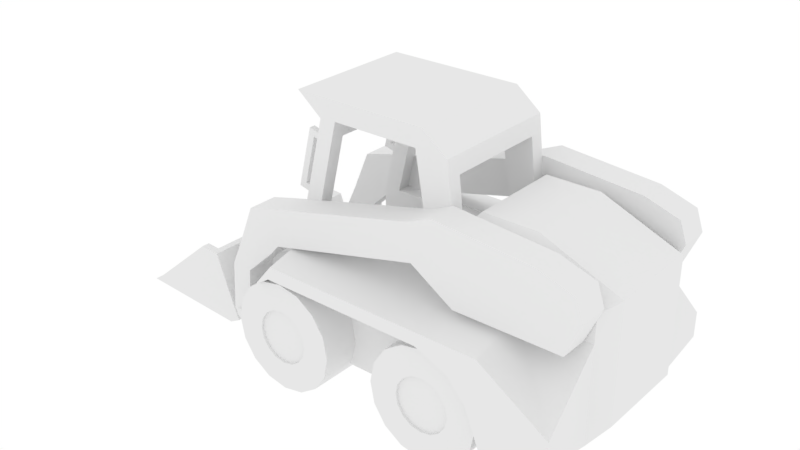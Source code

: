 # Source: SkidSteer.blend  (saved by Blender 2.79.0; exported with 4.5.12 LTS)
import bpy
from mathutils import Matrix  # noqa: F401  (used for matrix-valued properties, if any)

bpy.ops.wm.read_factory_settings(use_empty=True)
scene = bpy.context.scene
scene.name = 'Scene'

# ---- collections
col_collection_1 = bpy.data.collections.new('Collection 1'); scene.collection.children.link(col_collection_1)

# ---- materials (node trees are filled in below, after node groups)
mat_material_001 = bpy.data.materials.new('Material.001')
mat_material_001.alpha_threshold = 0.0
mat_material_001.use_transparent_shadow = False
mat_material_001.specular_color = (0.2203, 0.2203, 0.2203)
mat_material_001.roughness = 0.5

# ---- node groups
ng_auto_smooth = bpy.data.node_groups.new('Auto Smooth', 'GeometryNodeTree')
_s = ng_auto_smooth.interface.new_socket(name='Geometry', in_out='OUTPUT', socket_type='NodeSocketGeometry')
_s = ng_auto_smooth.interface.new_socket(name='Geometry', in_out='INPUT', socket_type='NodeSocketGeometry')
_s = ng_auto_smooth.interface.new_socket(name='Angle', in_out='INPUT', socket_type='NodeSocketFloat')
_s.subtype = 'ANGLE'
_s.min_value = 0.0
_s.max_value = 3.142
ng_auto_smooth.is_modifier = True
_N = ng_auto_smooth.nodes; _L = ng_auto_smooth.links
n0 = _N.new('NodeGroupOutput'); n0.name = 'Group Output'; n0.location = (480, -100)
n1 = _N.new('NodeGroupInput'); n1.name = 'Group Input'; n1.location = (-420, -300)
n2 = _N.new('NodeGroupInput'); n2.name = 'Group Input.001'; n2.location = (-60, -100)
n3 = _N.new('GeometryNodeSetShadeSmooth'); n3.name = 'Set Shade Smooth'; n3.location = (120, -100)
n3.domain = 'EDGE'
n4 = _N.new('GeometryNodeSetShadeSmooth'); n4.name = 'Set Shade Smooth.001'; n4.location = (300, -100)
n5 = _N.new('GeometryNodeInputMeshEdgeAngle'); n5.name = 'Edge Angle'; n5.location = (-420, -220)
n6 = _N.new('GeometryNodeInputEdgeSmooth'); n6.name = 'Is Edge Smooth'; n6.location = (-60, -160)
n7 = _N.new('GeometryNodeInputShadeSmooth'); n7.name = 'Is Face Smooth'; n7.location = (-240, -340)
n8 = _N.new('FunctionNodeBooleanMath'); n8.name = 'Boolean Math'; n8.location = (-60, -220)
n9 = _N.new('FunctionNodeCompare'); n9.name = 'Compare'; n9.location = (-240, -180)
n9.operation = 'LESS_EQUAL'
_L.new(n5.outputs[0], n9.inputs[0])
_L.new(n4.outputs[0], n0.inputs[0])
_L.new(n1.outputs[1], n9.inputs[1])
_L.new(n9.outputs[0], n8.inputs[0])
_L.new(n7.outputs[0], n8.inputs[1])
_L.new(n2.outputs[0], n3.inputs[0])
_L.new(n6.outputs[0], n3.inputs[1])
_L.new(n3.outputs[0], n4.inputs[0])
_L.new(n8.outputs[0], n3.inputs[2])
n0.is_active_output = True

# ---- material node trees

# ---- world
world_world = bpy.data.worlds.new('World'); scene.world = world_world
world_world.color = (1.0, 1.0, 1.0)
world_world.use_sun_shadow = False
world_world.sun_shadow_jitter_overblur = 0.0
world_world.cycles.sampling_method = 'MANUAL'

# ---- meshes
me_cube_013 = bpy.data.meshes.new('Cube.013')
me_cube_013.from_pydata([(-0.2481, -0.9086, -0.2082), (-0.2481, 0.9085, -0.2082), (-1.569, -1.0, -0.1822), (-1.459, -1.0, -0.1109), (-1.569, 1.0, -0.1822), (-1.459, 1.0, -0.1109), (-0.2868, -1.0, -0.2664), (-0.1556, -1.0, -0.1964), (-0.2868, 1.0, -0.2664), (-0.1556, 1.0, -0.1964), (-0.6684, -1.0, 0.5552), (-0.6684, 1.0, 0.5552), (-0.4366, -1.0, 0.54), (-0.4366, 1.0, 0.54), (-1.459, 0.9086, -0.1109), (-1.484, 0.9085, -0.1271), (-0.6684, 0.9086, 0.5552), (-0.4979, 0.9085, 0.544), (-1.484, -0.9086, -0.1271), (-0.4979, -0.9086, 0.544), (-1.459, -0.9086, -0.1109), (-0.6684, -0.9086, 0.5552), (-0.1556, -0.6872, -0.1964), (-0.4366, -0.6872, 0.54), (-0.4366, 0.7089, 0.54), (-0.1556, 0.7089, -0.1964), (-0.4366, -0.5362, 0.54), (-0.1556, -0.5362, -0.1964), (-0.1556, 0.5212, -0.1964), (-0.4366, 0.5212, 0.54), (-0.07759, -0.5362, -0.1905), (-0.07759, -0.6872, -0.1905), (-0.05259, -0.5362, 0.1903), (-0.05259, -0.6872, 0.1903), (-0.07759, 0.7089, -0.1905), (-0.05259, 0.7089, 0.1903), (-0.07759, 0.5212, -0.1905), (-0.05259, 0.5212, 0.1903), (0.1379, -0.5362, -0.05536), (0.1379, -0.6872, -0.05536), (0.1515, -0.5362, 0.1524), (0.1515, -0.6872, 0.1524), (0.1379, 0.7089, -0.05536), (0.1515, 0.7089, 0.1524), (0.1379, 0.5212, -0.05536), (0.1515, 0.5212, 0.1524)], [], [(1, 0, 19, 17), (0, 18, 20, 21, 19), (2, 3, 20, 18, 15, 14, 5, 4), (4, 5, 9, 8), (8, 9, 25, 28, 27, 22, 7, 6), (6, 7, 3, 2), (4, 8, 6, 2), (9, 5, 11, 13), (13, 11, 16, 17, 19, 21, 10, 12, 23, 26, 29, 24), (7, 22, 23, 12), (5, 14, 16, 11), (3, 7, 12, 10), (15, 1, 17, 16, 14), (18, 0, 1, 15), (21, 20, 3, 10), (32, 33, 41, 40), (29, 28, 36, 37), (24, 25, 9, 13), (26, 27, 28, 29), (23, 22, 31, 33), (34, 35, 43, 42), (22, 27, 30, 31), (28, 25, 34, 36), (25, 24, 35, 34), (26, 23, 33, 32), (24, 29, 37, 35), (27, 26, 32, 30), (41, 39, 38, 40), (45, 44, 42, 43), (35, 37, 45, 43), (30, 32, 40, 38), (33, 31, 39, 41), (31, 30, 38, 39), (37, 36, 44, 45), (36, 34, 42, 44)])
me_cube_013.polygons.foreach_set('use_smooth', [True] * 35)
_uv = me_cube_013.uv_layers.new(name='UVMap')
_uv.uv.foreach_set('vector', [0.8076, 0.9265, 0.8161, 0.9265, 0.8161, 0.935, 0.8076, 0.935, 0.8118, 0.935, 0.8159, 0.9321, 0.8143, 0.9273, 0.8093, 0.9273, 0.8078, 0.9321, 0.8118, 0.935, 0.8148, 0.9338, 0.8161, 0.9308, 0.8148, 0.9278, 0.8118, 0.9265, 0.8088, 0.9278, 0.8076, 0.9308, 0.8088, 0.9338, 0.8076, 0.9265, 0.8161, 0.9265, 0.8161, 0.935, 0.8076, 0.935, 0.8118, 0.935, 0.8148, 0.9338, 0.8161, 0.9308, 0.8148, 0.9278, 0.8118, 0.9265, 0.8088, 0.9278, 0.8076, 0.9308, 0.8088, 0.9338, 0.8076, 0.9265, 0.8161, 0.9265, 0.8161, 0.935, 0.8076, 0.935, 0.8076, 0.9265, 0.8161, 0.9265, 0.8161, 0.935, 0.8076, 0.935, 0.8076, 0.9265, 0.8161, 0.9265, 0.8161, 0.935, 0.8076, 0.935, 0.8118, 0.935, 0.8139, 0.9344, 0.8155, 0.9329, 0.8161, 0.9308, 0.8155, 0.9286, 0.8139, 0.9271, 0.8118, 0.9265, 0.8097, 0.9271, 0.8081, 0.9286, 0.8076, 0.9308, 0.8081, 0.9329, 0.8097, 0.9344, 0.8076, 0.9265, 0.8161, 0.9265, 0.8161, 0.935, 0.8076, 0.935, 0.8076, 0.9265, 0.8161, 0.9265, 0.8161, 0.935, 0.8076, 0.935, 0.8076, 0.9265, 0.8161, 0.9265, 0.8161, 0.935, 0.8076, 0.935, 0.8118, 0.935, 0.8159, 0.9321, 0.8143, 0.9273, 0.8093, 0.9273, 0.8078, 0.9321, 0.8076, 0.9265, 0.8161, 0.9265, 0.8161, 0.935, 0.8076, 0.935, 0.8076, 0.9265, 0.8161, 0.9265, 0.8161, 0.935, 0.8076, 0.935, 0.9411, 0.9517, 0.9496, 0.9517, 0.9496, 0.9602, 0.9411, 0.9602, 0.9411, 0.9517, 0.9496, 0.9517, 0.9496, 0.9602, 0.9411, 0.9602, 0.8076, 0.9265, 0.8161, 0.9265, 0.8161, 0.935, 0.8076, 0.935, 0.8076, 0.9265, 0.8161, 0.9265, 0.8161, 0.935, 0.8076, 0.935, 0.9411, 0.9517, 0.9496, 0.9517, 0.9496, 0.9602, 0.9411, 0.9602, 0.9411, 0.9517, 0.9496, 0.9517, 0.9496, 0.9602, 0.9411, 0.9602, 0.9411, 0.9517, 0.9496, 0.9517, 0.9496, 0.9602, 0.9411, 0.9602, 0.9411, 0.9517, 0.9496, 0.9517, 0.9496, 0.9602, 0.9411, 0.9602, 0.9411, 0.9517, 0.9496, 0.9517, 0.9496, 0.9602, 0.9411, 0.9602, 0.9411, 0.9517, 0.9496, 0.9517, 0.9496, 0.9602, 0.9411, 0.9602, 0.9411, 0.9517, 0.9496, 0.9517, 0.9496, 0.9602, 0.9411, 0.9602, 0.9411, 0.9517, 0.9496, 0.9517, 0.9496, 0.9602, 0.9411, 0.9602, 0.9411, 0.9517, 0.9496, 0.9517, 0.9496, 0.9602, 0.9411, 0.9602, 0.9411, 0.9517, 0.9496, 0.9517, 0.9496, 0.9602, 0.9411, 0.9602, 0.9411, 0.9517, 0.9496, 0.9517, 0.9496, 0.9602, 0.9411, 0.9602, 0.9411, 0.9517, 0.9496, 0.9517, 0.9496, 0.9602, 0.9411, 0.9602, 0.9411, 0.9517, 0.9496, 0.9517, 0.9496, 0.9602, 0.9411, 0.9602, 0.9411, 0.9517, 0.9496, 0.9517, 0.9496, 0.9602, 0.9411, 0.9602, 0.9411, 0.9517, 0.9496, 0.9517, 0.9496, 0.9602, 0.9411, 0.9602, 0.9411, 0.9517, 0.9496, 0.9517, 0.9496, 0.9602, 0.9411, 0.9602])
me_cube_013.materials.append(mat_material_001)
me_cube_013.use_remesh_preserve_volume = False
me_cube_013.use_remesh_preserve_attributes = False
me_cube_013.use_mirror_vertex_groups = False
me_cube_013.update()
me_cube_012 = bpy.data.meshes.new('Cube.012')
me_cube_012.from_pydata([(-3.287, 1.098, -1.42), (-3.287, -1.098, -1.42), (-3.266, 1.098, -1.426), (-3.266, -1.098, -1.426), (-3.249, 1.098, -1.439), (-3.249, -1.098, -1.439), (-3.238, 1.098, -1.458), (-3.238, -1.098, -1.458), (-3.235, 1.098, -1.479), (-3.235, -1.098, -1.479), (-3.241, 1.098, -1.5), (-3.241, -1.098, -1.5), (-3.254, 1.098, -1.517), (-3.254, -1.098, -1.517), (-3.273, 1.098, -1.528), (-3.273, -1.098, -1.528), (-3.295, 1.098, -1.531), (-3.295, -1.098, -1.531), (-3.315, 1.098, -1.525), (-3.315, -1.098, -1.525), (-3.333, 1.098, -1.512), (-3.333, -1.098, -1.512), (-3.344, 1.098, -1.493), (-3.344, -1.098, -1.493), (-3.346, 1.098, -1.472), (-3.346, -1.098, -1.472), (-3.341, 1.098, -1.451), (-3.341, -1.098, -1.451), (-3.328, 1.098, -1.434), (-3.328, -1.098, -1.434), (-3.309, 1.098, -1.423), (-3.309, -1.098, -1.423), (-0.4638, -1.067, -0.3414), (-0.7259, -1.067, 0.4906), (-0.4638, -0.7313, -0.3414), (-0.7259, -0.7313, 0.4906), (0.7083, -1.067, -0.3414), (0.394, -1.067, 0.3944), (0.7083, -0.7313, -0.3414), (0.394, -0.7313, 0.3944), (-0.9444, -1.067, -0.03262), (-0.9948, -1.067, 0.3732), (-0.9444, -0.7313, -0.03262), (-0.9948, -0.7313, 0.3732), (-2.68, -1.067, -0.459), (-2.73, -1.067, -0.05312), (-2.68, -0.7313, -0.459), (-2.73, -0.7313, -0.05312), (-3.202, -1.067, -0.5056), (-3.051, -1.067, -0.1384), (-3.202, -0.7313, -0.5056), (-3.051, -0.7313, -0.1384), (-2.79, -1.067, -0.5829), (-2.79, -0.7313, -0.5829), (-3.245, -1.067, -0.6114), (-3.245, -0.7313, -0.6114), (-3.13, -1.067, -0.8993), (-3.13, -0.7313, -0.8993), (-3.37, -1.067, -0.8835), (-3.37, -0.7313, -0.8835), (-3.168, -1.067, -1.474), (-3.168, -0.7313, -1.474), (-3.408, -1.067, -1.458), (-3.408, -0.7313, -1.458), (-3.243, -1.067, -1.561), (-3.243, -0.7313, -1.561), (-3.345, -1.067, -1.554), (-3.345, -0.7313, -1.554), (-0.4638, 1.067, -0.3414), (-0.7259, 1.067, 0.4906), (-0.4638, 0.7313, -0.3414), (-0.7259, 0.7313, 0.4906), (0.7083, 1.067, -0.3414), (0.394, 1.067, 0.3944), (0.7083, 0.7313, -0.3414), (0.394, 0.7313, 0.3944), (-0.9444, 1.067, -0.03262), (-0.9948, 1.067, 0.3732), (-0.9444, 0.7313, -0.03262), (-0.9948, 0.7313, 0.3732), (-2.68, 1.067, -0.459), (-2.73, 1.067, -0.05312), (-2.68, 0.7313, -0.459), (-2.73, 0.7313, -0.05312), (-3.202, 1.067, -0.5056), (-3.051, 1.067, -0.1384), (-3.202, 0.7313, -0.5056), (-3.051, 0.7313, -0.1384), (-2.79, 1.067, -0.5829), (-2.79, 0.7313, -0.5829), (-3.245, 1.067, -0.6114), (-3.245, 0.7313, -0.6114), (-3.13, 1.067, -0.8993), (-3.13, 0.7313, -0.8993), (-3.37, 1.067, -0.8835), (-3.37, 0.7313, -0.8835), (-3.168, 1.067, -1.474), (-3.168, 0.7313, -1.474), (-3.408, 1.067, -1.458), (-3.408, 0.7313, -1.458), (-3.243, 1.067, -1.561), (-3.243, 0.7313, -1.561), (-3.345, 1.067, -1.554), (-3.345, 0.7313, -1.554), (0.8661, -1.067, 0.03587), (0.785, -1.067, 0.2657), (0.8661, -0.7313, 0.03587), (0.785, -0.7313, 0.2657), (0.8661, 1.067, 0.03587), (0.785, 1.067, 0.2657), (0.8661, 0.7313, 0.03587), (0.785, 0.7313, 0.2657)], [], [(0, 1, 3, 2), (2, 3, 5, 4), (4, 5, 7, 6), (6, 7, 9, 8), (8, 9, 11, 10), (10, 11, 13, 12), (12, 13, 15, 14), (14, 15, 17, 16), (16, 17, 19, 18), (18, 19, 21, 20), (20, 21, 23, 22), (22, 23, 25, 24), (24, 25, 27, 26), (26, 27, 29, 28), (3, 1, 31, 29, 27, 25, 23, 21, 19, 17, 15, 13, 11, 9, 7, 5), (28, 29, 31, 30), (30, 31, 1, 0), (0, 2, 4, 6, 8, 10, 12, 14, 16, 18, 20, 22, 24, 26, 28, 30), (35, 34, 42, 43), (34, 35, 39, 38), (75, 74, 110, 111), (36, 37, 33, 32), (34, 38, 36, 32), (39, 35, 33, 37), (41, 43, 47, 45), (32, 33, 41, 40), (33, 35, 43, 41), (34, 32, 40, 42), (47, 46, 50, 51), (42, 40, 44, 46), (43, 42, 46, 47), (40, 41, 45, 44), (48, 49, 51, 50), (44, 45, 49, 48), (45, 47, 51, 49), (50, 46, 53, 55), (55, 53, 57, 59), (48, 50, 55, 54), (44, 48, 54, 52), (46, 44, 52, 53), (56, 58, 62, 60), (53, 52, 56, 57), (52, 54, 58, 56), (54, 55, 59, 58), (63, 61, 65, 67), (58, 59, 63, 62), (59, 57, 61, 63), (57, 56, 60, 61), (65, 64, 66, 67), (61, 60, 64, 65), (60, 62, 66, 64), (62, 63, 67, 66), (71, 79, 78, 70), (70, 74, 75, 71), (73, 75, 111, 109), (72, 68, 69, 73), (70, 68, 72, 74), (75, 73, 69, 71), (77, 81, 83, 79), (68, 76, 77, 69), (69, 77, 79, 71), (70, 78, 76, 68), (83, 87, 86, 82), (78, 82, 80, 76), (79, 83, 82, 78), (76, 80, 81, 77), (84, 86, 87, 85), (80, 84, 85, 81), (81, 85, 87, 83), (86, 91, 89, 82), (91, 95, 93, 89), (84, 90, 91, 86), (80, 88, 90, 84), (82, 89, 88, 80), (92, 96, 98, 94), (89, 93, 92, 88), (88, 92, 94, 90), (90, 94, 95, 91), (99, 103, 101, 97), (94, 98, 99, 95), (95, 99, 97, 93), (93, 97, 96, 92), (101, 103, 102, 100), (97, 101, 100, 96), (96, 100, 102, 98), (98, 102, 103, 99), (106, 107, 105, 104), (110, 108, 109, 111), (39, 37, 105, 107), (38, 39, 107, 106), (72, 73, 109, 108), (74, 72, 108, 110), (37, 36, 104, 105), (36, 38, 106, 104)])
me_cube_012.polygons.foreach_set('use_smooth', [True] * 94)
_uv = me_cube_012.uv_layers.new(name='UVMap')
_uv.uv.foreach_set('vector', [0.8044, 0.9578, 0.8133, 0.9578, 0.8133, 0.9667, 0.8044, 0.9667, 0.8044, 0.9578, 0.8133, 0.9578, 0.8133, 0.9667, 0.8044, 0.9667, 0.8044, 0.9578, 0.8133, 0.9578, 0.8133, 0.9667, 0.8044, 0.9667, 0.8044, 0.9578, 0.8133, 0.9578, 0.8133, 0.9667, 0.8044, 0.9667, 0.8044, 0.9578, 0.8133, 0.9578, 0.8133, 0.9667, 0.8044, 0.9667, 0.8044, 0.9578, 0.8133, 0.9578, 0.8133, 0.9667, 0.8044, 0.9667, 0.8044, 0.9578, 0.8133, 0.9578, 0.8133, 0.9667, 0.8044, 0.9667, 0.8044, 0.9578, 0.8133, 0.9578, 0.8133, 0.9667, 0.8044, 0.9667, 0.8044, 0.9578, 0.8133, 0.9578, 0.8133, 0.9667, 0.8044, 0.9667, 0.8044, 0.9578, 0.8133, 0.9578, 0.8133, 0.9667, 0.8044, 0.9667, 0.8044, 0.9578, 0.8133, 0.9578, 0.8133, 0.9667, 0.8044, 0.9667, 0.8044, 0.9578, 0.8133, 0.9578, 0.8133, 0.9667, 0.8044, 0.9667, 0.8044, 0.9578, 0.8133, 0.9578, 0.8133, 0.9667, 0.8044, 0.9667, 0.8044, 0.9578, 0.8133, 0.9578, 0.8133, 0.9667, 0.8044, 0.9667, 0.8088, 0.9667, 0.8105, 0.9664, 0.812, 0.9654, 0.8129, 0.964, 0.8133, 0.9623, 0.8129, 0.9606, 0.812, 0.9591, 0.8105, 0.9582, 0.8088, 0.9578, 0.8071, 0.9582, 0.8057, 0.9591, 0.8047, 0.9606, 0.8044, 0.9623, 0.8047, 0.964, 0.8057, 0.9654, 0.8071, 0.9664, 0.8044, 0.9578, 0.8133, 0.9578, 0.8133, 0.9667, 0.8044, 0.9667, 0.8044, 0.9578, 0.8133, 0.9578, 0.8133, 0.9667, 0.8044, 0.9667, 0.8088, 0.9667, 0.8105, 0.9664, 0.812, 0.9654, 0.8129, 0.964, 0.8133, 0.9623, 0.8129, 0.9606, 0.812, 0.9591, 0.8105, 0.9582, 0.8088, 0.9578, 0.8071, 0.9582, 0.8057, 0.9591, 0.8047, 0.9606, 0.8044, 0.9623, 0.8047, 0.964, 0.8057, 0.9654, 0.8071, 0.9664, 0.9472, 0.9586, 0.9481, 0.9563, 0.9468, 0.9574, 0.9466, 0.9583, 0.9481, 0.9563, 0.9472, 0.9586, 0.9508, 0.9583, 0.9506, 0.9569, 0.9508, 0.9583, 0.9506, 0.9569, 0.9506, 0.9569, 0.9508, 0.9583, 0.9506, 0.9569, 0.9508, 0.9583, 0.9472, 0.9586, 0.9481, 0.9563, 0.9481, 0.9563, 0.9506, 0.9569, 0.9506, 0.9569, 0.9481, 0.9563, 0.9508, 0.9583, 0.9472, 0.9586, 0.9472, 0.9586, 0.9508, 0.9583, 0.9466, 0.9583, 0.9466, 0.9583, 0.9427, 0.9571, 0.9427, 0.9571, 0.9481, 0.9563, 0.9472, 0.9586, 0.9466, 0.9583, 0.9468, 0.9574, 0.9472, 0.9586, 0.9472, 0.9586, 0.9466, 0.9583, 0.9466, 0.9583, 0.9481, 0.9563, 0.9481, 0.9563, 0.9468, 0.9574, 0.9468, 0.9574, 0.9427, 0.9571, 0.9429, 0.9561, 0.9417, 0.956, 0.942, 0.9568, 0.9468, 0.9574, 0.9468, 0.9574, 0.9429, 0.9561, 0.9429, 0.9561, 0.9466, 0.9583, 0.9468, 0.9574, 0.9429, 0.9561, 0.9427, 0.9571, 0.9468, 0.9574, 0.9466, 0.9583, 0.9427, 0.9571, 0.9429, 0.9561, 0.9417, 0.956, 0.942, 0.9568, 0.942, 0.9568, 0.9417, 0.956, 0.9429, 0.9561, 0.9427, 0.9571, 0.942, 0.9568, 0.9417, 0.956, 0.9427, 0.9571, 0.9427, 0.9571, 0.942, 0.9568, 0.942, 0.9568, 0.9417, 0.956, 0.9429, 0.9561, 0.9426, 0.9558, 0.9416, 0.9557, 0.9416, 0.9557, 0.9426, 0.9558, 0.9419, 0.9551, 0.9413, 0.9551, 0.9417, 0.956, 0.9417, 0.956, 0.9416, 0.9557, 0.9416, 0.9557, 0.9429, 0.9561, 0.9417, 0.956, 0.9416, 0.9557, 0.9426, 0.9558, 0.9429, 0.9561, 0.9429, 0.9561, 0.9426, 0.9558, 0.9426, 0.9558, 0.9419, 0.9551, 0.9413, 0.9551, 0.9413, 0.9537, 0.9419, 0.9537, 0.9426, 0.9558, 0.9426, 0.9558, 0.9419, 0.9551, 0.9419, 0.9551, 0.9426, 0.9558, 0.9416, 0.9557, 0.9413, 0.9551, 0.9419, 0.9551, 0.9416, 0.9557, 0.9416, 0.9557, 0.9413, 0.9551, 0.9413, 0.9551, 0.9413, 0.9537, 0.9419, 0.9537, 0.9417, 0.9535, 0.9415, 0.9535, 0.9413, 0.9551, 0.9413, 0.9551, 0.9413, 0.9537, 0.9413, 0.9537, 0.9413, 0.9551, 0.9419, 0.9551, 0.9419, 0.9537, 0.9413, 0.9537, 0.9419, 0.9551, 0.9419, 0.9551, 0.9419, 0.9537, 0.9419, 0.9537, 0.9417, 0.9535, 0.9417, 0.9535, 0.9415, 0.9535, 0.9415, 0.9535, 0.9419, 0.9537, 0.9419, 0.9537, 0.9417, 0.9535, 0.9417, 0.9535, 0.9419, 0.9537, 0.9413, 0.9537, 0.9415, 0.9535, 0.9417, 0.9535, 0.9413, 0.9537, 0.9413, 0.9537, 0.9415, 0.9535, 0.9415, 0.9535, 0.9472, 0.9586, 0.9466, 0.9583, 0.9468, 0.9574, 0.9481, 0.9563, 0.9481, 0.9563, 0.9506, 0.9569, 0.9508, 0.9583, 0.9472, 0.9586, 0.9508, 0.9583, 0.9508, 0.9583, 0.9508, 0.9583, 0.9508, 0.9583, 0.9506, 0.9569, 0.9481, 0.9563, 0.9472, 0.9586, 0.9508, 0.9583, 0.9481, 0.9563, 0.9481, 0.9563, 0.9506, 0.9569, 0.9506, 0.9569, 0.9508, 0.9583, 0.9508, 0.9583, 0.9472, 0.9586, 0.9472, 0.9586, 0.9466, 0.9583, 0.9427, 0.9571, 0.9427, 0.9571, 0.9466, 0.9583, 0.9481, 0.9563, 0.9468, 0.9574, 0.9466, 0.9583, 0.9472, 0.9586, 0.9472, 0.9586, 0.9466, 0.9583, 0.9466, 0.9583, 0.9472, 0.9586, 0.9481, 0.9563, 0.9468, 0.9574, 0.9468, 0.9574, 0.9481, 0.9563, 0.9427, 0.9571, 0.942, 0.9568, 0.9417, 0.956, 0.9429, 0.9561, 0.9468, 0.9574, 0.9429, 0.9561, 0.9429, 0.9561, 0.9468, 0.9574, 0.9466, 0.9583, 0.9427, 0.9571, 0.9429, 0.9561, 0.9468, 0.9574, 0.9468, 0.9574, 0.9429, 0.9561, 0.9427, 0.9571, 0.9466, 0.9583, 0.9417, 0.956, 0.9417, 0.956, 0.942, 0.9568, 0.942, 0.9568, 0.9429, 0.9561, 0.9417, 0.956, 0.942, 0.9568, 0.9427, 0.9571, 0.9427, 0.9571, 0.942, 0.9568, 0.942, 0.9568, 0.9427, 0.9571, 0.9417, 0.956, 0.9416, 0.9557, 0.9426, 0.9558, 0.9429, 0.9561, 0.9416, 0.9557, 0.9413, 0.9551, 0.9419, 0.9551, 0.9426, 0.9558, 0.9417, 0.956, 0.9416, 0.9557, 0.9416, 0.9557, 0.9417, 0.956, 0.9429, 0.9561, 0.9426, 0.9558, 0.9416, 0.9557, 0.9417, 0.956, 0.9429, 0.9561, 0.9426, 0.9558, 0.9426, 0.9558, 0.9429, 0.9561, 0.9419, 0.9551, 0.9419, 0.9537, 0.9413, 0.9537, 0.9413, 0.9551, 0.9426, 0.9558, 0.9419, 0.9551, 0.9419, 0.9551, 0.9426, 0.9558, 0.9426, 0.9558, 0.9419, 0.9551, 0.9413, 0.9551, 0.9416, 0.9557, 0.9416, 0.9557, 0.9413, 0.9551, 0.9413, 0.9551, 0.9416, 0.9557, 0.9413, 0.9537, 0.9415, 0.9535, 0.9417, 0.9535, 0.9419, 0.9537, 0.9413, 0.9551, 0.9413, 0.9537, 0.9413, 0.9537, 0.9413, 0.9551, 0.9413, 0.9551, 0.9413, 0.9537, 0.9419, 0.9537, 0.9419, 0.9551, 0.9419, 0.9551, 0.9419, 0.9537, 0.9419, 0.9537, 0.9419, 0.9551, 0.9417, 0.9535, 0.9415, 0.9535, 0.9415, 0.9535, 0.9417, 0.9535, 0.9419, 0.9537, 0.9417, 0.9535, 0.9417, 0.9535, 0.9419, 0.9537, 0.9419, 0.9537, 0.9417, 0.9535, 0.9415, 0.9535, 0.9413, 0.9537, 0.9413, 0.9537, 0.9415, 0.9535, 0.9415, 0.9535, 0.9413, 0.9537, 0.9506, 0.9569, 0.9508, 0.9583, 0.9508, 0.9583, 0.9506, 0.9569, 0.9506, 0.9569, 0.9506, 0.9569, 0.9508, 0.9583, 0.9508, 0.9583, 0.9508, 0.9583, 0.9508, 0.9583, 0.9508, 0.9583, 0.9508, 0.9583, 0.9506, 0.9569, 0.9508, 0.9583, 0.9508, 0.9583, 0.9506, 0.9569, 0.9506, 0.9569, 0.9508, 0.9583, 0.9508, 0.9583, 0.9506, 0.9569, 0.9506, 0.9569, 0.9506, 0.9569, 0.9506, 0.9569, 0.9506, 0.9569, 0.9508, 0.9583, 0.9506, 0.9569, 0.9506, 0.9569, 0.9508, 0.9583, 0.9506, 0.9569, 0.9506, 0.9569, 0.9506, 0.9569, 0.9506, 0.9569])
me_cube_012.materials.append(mat_material_001)
me_cube_012.use_remesh_preserve_volume = False
me_cube_012.use_remesh_preserve_attributes = False
me_cube_012.use_mirror_vertex_groups = False
me_cube_012.update()
me_cube_011 = bpy.data.meshes.new('Cube.011')
me_cube_011.from_pydata([(-0.9295, -0.7595, 1.189), (-0.9295, -1.316, 0.8731), (-0.6924, -0.7595, 1.142), (-0.8132, -1.316, 0.85), (-0.4914, -0.7595, 1.007), (-0.7146, -1.316, 0.7841), (-0.3571, -0.7595, 0.8063), (-0.6488, -1.316, 0.6855), (-0.31, -0.7595, 0.5692), (-0.6256, -1.316, 0.5692), (-0.3571, -0.7595, 0.3321), (-0.6488, -1.316, 0.4529), (-0.4914, -0.7595, 0.1312), (-0.7146, -1.316, 0.3544), (-0.6924, -0.7595, -0.003145), (-0.8132, -1.316, 0.2885), (-0.9295, -0.7595, -0.0503), (-0.9295, -1.316, 0.2654), (-1.167, -0.7595, -0.003146), (-1.046, -1.316, 0.2885), (-1.368, -0.7595, 0.1312), (-1.144, -1.316, 0.3544), (-1.502, -0.7595, 0.3321), (-1.21, -1.316, 0.4529), (-1.549, -0.7595, 0.5692), (-1.233, -1.316, 0.5692), (-1.502, -0.7595, 0.8063), (-1.21, -1.316, 0.6855), (-1.368, -0.7595, 1.007), (-1.144, -1.316, 0.7841), (-1.167, -0.7595, 1.142), (-1.046, -1.316, 0.85), (-0.6924, -1.316, 1.142), (-0.9295, -1.316, 1.189), (-0.4914, -1.316, 1.007), (-0.3571, -1.316, 0.8063), (-0.31, -1.316, 0.5692), (-0.3571, -1.316, 0.3321), (-0.4914, -1.316, 0.1312), (-0.6924, -1.316, -0.003145), (-0.9295, -1.316, -0.0503), (-1.167, -1.316, -0.003146), (-1.368, -1.316, 0.1312), (-1.502, -1.316, 0.3321), (-1.549, -1.316, 0.5692), (-1.502, -1.316, 0.8063), (-1.368, -1.316, 1.007), (-1.167, -1.316, 1.142), (-0.8132, -1.29, 0.85), (-0.9295, -1.29, 0.8731), (-0.7146, -1.29, 0.7841), (-0.6488, -1.29, 0.6855), (-0.6256, -1.29, 0.5692), (-0.6488, -1.29, 0.4529), (-0.7146, -1.29, 0.3544), (-0.8132, -1.29, 0.2885), (-0.9295, -1.29, 0.2654), (-1.046, -1.29, 0.2885), (-1.144, -1.29, 0.3544), (-1.21, -1.29, 0.4529), (-1.233, -1.29, 0.5692), (-1.21, -1.29, 0.6855), (-1.144, -1.29, 0.7841), (-1.046, -1.29, 0.85), (0.8807, -0.7595, 1.189), (0.8807, -1.316, 0.8731), (1.118, -0.7595, 1.142), (0.997, -1.316, 0.85), (1.319, -0.7595, 1.007), (1.096, -1.316, 0.7841), (1.453, -0.7595, 0.8063), (1.161, -1.316, 0.6855), (1.5, -0.7595, 0.5692), (1.185, -1.316, 0.5692), (1.453, -0.7595, 0.3321), (1.161, -1.316, 0.4529), (1.319, -0.7595, 0.1312), (1.096, -1.316, 0.3544), (1.118, -0.7595, -0.003145), (0.997, -1.316, 0.2885), (0.8807, -0.7595, -0.0503), (0.8807, -1.316, 0.2654), (0.6436, -0.7595, -0.003146), (0.7644, -1.316, 0.2885), (0.4426, -0.7595, 0.1312), (0.6658, -1.316, 0.3544), (0.3083, -0.7595, 0.3321), (0.5999, -1.316, 0.4529), (0.2611, -0.7595, 0.5692), (0.5768, -1.316, 0.5692), (0.3083, -0.7595, 0.8063), (0.5999, -1.316, 0.6855), (0.4426, -0.7595, 1.007), (0.6658, -1.316, 0.7841), (0.6436, -0.7595, 1.142), (0.7644, -1.316, 0.85), (1.118, -1.316, 1.142), (0.8807, -1.316, 1.189), (1.319, -1.316, 1.007), (1.453, -1.316, 0.8063), (1.5, -1.316, 0.5692), (1.453, -1.316, 0.3321), (1.319, -1.316, 0.1312), (1.118, -1.316, -0.003145), (0.8807, -1.316, -0.0503), (0.6436, -1.316, -0.003146), (0.4426, -1.316, 0.1312), (0.3083, -1.316, 0.3321), (0.2611, -1.316, 0.5692), (0.3083, -1.316, 0.8063), (0.4426, -1.316, 1.007), (0.6436, -1.316, 1.142), (0.997, -1.29, 0.85), (0.8807, -1.29, 0.8731), (1.096, -1.29, 0.7841), (1.161, -1.29, 0.6855), (1.185, -1.29, 0.5692), (1.161, -1.29, 0.4529), (1.096, -1.29, 0.3544), (0.997, -1.29, 0.2885), (0.8807, -1.29, 0.2654), (0.7644, -1.29, 0.2885), (0.6658, -1.29, 0.3544), (0.5999, -1.29, 0.4529), (0.5768, -1.29, 0.5692), (0.5999, -1.29, 0.6855), (0.6658, -1.29, 0.7841), (0.7644, -1.29, 0.85), (0.8807, 0.7535, 1.189), (0.8807, 1.31, 0.8731), (0.6436, 0.7535, 1.142), (0.7644, 1.31, 0.85), (0.4426, 0.7535, 1.007), (0.6658, 1.31, 0.7841), (0.3083, 0.7535, 0.8063), (0.5999, 1.31, 0.6855), (0.2611, 0.7535, 0.5692), (0.5768, 1.31, 0.5692), (0.3083, 0.7535, 0.3321), (0.5999, 1.31, 0.4529), (0.4426, 0.7535, 0.1312), (0.6658, 1.31, 0.3544), (0.6436, 0.7535, -0.003145), (0.7644, 1.31, 0.2885), (0.8807, 0.7535, -0.0503), (0.8807, 1.31, 0.2654), (1.118, 0.7535, -0.003145), (0.997, 1.31, 0.2885), (1.319, 0.7535, 0.1312), (1.096, 1.31, 0.3544), (1.453, 0.7535, 0.3321), (1.161, 1.31, 0.4529), (1.5, 0.7535, 0.5692), (1.185, 1.31, 0.5692), (1.453, 0.7535, 0.8063), (1.161, 1.31, 0.6855), (1.319, 0.7535, 1.007), (1.096, 1.31, 0.7841), (1.118, 0.7535, 1.142), (0.997, 1.31, 0.85), (0.6436, 1.31, 1.142), (0.8807, 1.31, 1.189), (0.4426, 1.31, 1.007), (0.3083, 1.31, 0.8063), (0.2611, 1.31, 0.5692), (0.3083, 1.31, 0.3321), (0.4426, 1.31, 0.1312), (0.6436, 1.31, -0.003145), (0.8807, 1.31, -0.0503), (1.118, 1.31, -0.003146), (1.319, 1.31, 0.1312), (1.453, 1.31, 0.3321), (1.5, 1.31, 0.5692), (1.453, 1.31, 0.8063), (1.319, 1.31, 1.007), (1.118, 1.31, 1.142), (0.7644, 1.284, 0.85), (0.8807, 1.284, 0.8731), (0.6658, 1.284, 0.7841), (0.5999, 1.284, 0.6855), (0.5768, 1.284, 0.5692), (0.5999, 1.284, 0.4529), (0.6658, 1.284, 0.3544), (0.7644, 1.284, 0.2885), (0.8807, 1.284, 0.2654), (0.997, 1.284, 0.2885), (1.096, 1.284, 0.3544), (1.161, 1.284, 0.4529), (1.185, 1.284, 0.5692), (1.161, 1.284, 0.6855), (1.096, 1.284, 0.7841), (0.997, 1.284, 0.85), (-0.9295, 0.7535, 1.189), (-0.9295, 1.31, 0.8731), (-1.167, 0.7535, 1.142), (-1.046, 1.31, 0.85), (-1.368, 0.7535, 1.007), (-1.144, 1.31, 0.7841), (-1.502, 0.7535, 0.8063), (-1.21, 1.31, 0.6855), (-1.549, 0.7535, 0.5692), (-1.233, 1.31, 0.5692), (-1.502, 0.7535, 0.3321), (-1.21, 1.31, 0.4529), (-1.368, 0.7535, 0.1312), (-1.144, 1.31, 0.3544), (-1.167, 0.7535, -0.003145), (-1.046, 1.31, 0.2885), (-0.9295, 0.7535, -0.0503), (-0.9295, 1.31, 0.2654), (-0.6924, 0.7535, -0.003145), (-0.8132, 1.31, 0.2885), (-0.4914, 0.7535, 0.1312), (-0.7146, 1.31, 0.3544), (-0.3571, 0.7535, 0.3321), (-0.6488, 1.31, 0.4529), (-0.31, 0.7535, 0.5692), (-0.6256, 1.31, 0.5692), (-0.3571, 0.7535, 0.8063), (-0.6488, 1.31, 0.6855), (-0.4914, 0.7535, 1.007), (-0.7146, 1.31, 0.7841), (-0.6924, 0.7535, 1.142), (-0.8132, 1.31, 0.85), (-1.167, 1.31, 1.142), (-0.9295, 1.31, 1.189), (-1.368, 1.31, 1.007), (-1.502, 1.31, 0.8063), (-1.549, 1.31, 0.5692), (-1.502, 1.31, 0.3321), (-1.368, 1.31, 0.1312), (-1.167, 1.31, -0.003145), (-0.9295, 1.31, -0.0503), (-0.6924, 1.31, -0.003146), (-0.4914, 1.31, 0.1312), (-0.3571, 1.31, 0.3321), (-0.31, 1.31, 0.5692), (-0.3571, 1.31, 0.8063), (-0.4914, 1.31, 1.007), (-0.6924, 1.31, 1.142), (-1.046, 1.284, 0.85), (-0.9295, 1.284, 0.8731), (-1.144, 1.284, 0.7841), (-1.21, 1.284, 0.6855), (-1.233, 1.284, 0.5692), (-1.21, 1.284, 0.4529), (-1.144, 1.284, 0.3544), (-1.046, 1.284, 0.2885), (-0.9295, 1.284, 0.2654), (-0.8132, 1.284, 0.2885), (-0.7146, 1.284, 0.3544), (-0.6488, 1.284, 0.4529), (-0.6256, 1.284, 0.5692), (-0.6488, 1.284, 0.6855), (-0.7146, 1.284, 0.7841), (-0.8132, 1.284, 0.85)], [], [(0, 33, 32, 2), (2, 32, 34, 4), (4, 34, 35, 6), (6, 35, 36, 8), (8, 36, 37, 10), (10, 37, 38, 12), (12, 38, 39, 14), (14, 39, 40, 16), (16, 40, 41, 18), (18, 41, 42, 20), (20, 42, 43, 22), (22, 43, 44, 24), (24, 44, 45, 26), (26, 45, 46, 28), (23, 21, 58, 59), (28, 46, 47, 30), (30, 47, 33, 0), (0, 2, 4, 6, 8, 10, 12, 14, 16, 18, 20, 22, 24, 26, 28, 30), (1, 3, 32, 33), (3, 5, 34, 32), (5, 7, 35, 34), (7, 9, 36, 35), (9, 11, 37, 36), (11, 13, 38, 37), (13, 15, 39, 38), (15, 17, 40, 39), (17, 19, 41, 40), (19, 21, 42, 41), (21, 23, 43, 42), (23, 25, 44, 43), (25, 27, 45, 44), (27, 29, 46, 45), (29, 31, 47, 46), (31, 1, 33, 47), (48, 49, 63, 62, 61, 60, 59, 58, 57, 56, 55, 54, 53, 52, 51, 50), (9, 7, 51, 52), (25, 23, 59, 60), (11, 9, 52, 53), (27, 25, 60, 61), (13, 11, 53, 54), (29, 27, 61, 62), (15, 13, 54, 55), (31, 29, 62, 63), (17, 15, 55, 56), (3, 1, 49, 48), (1, 31, 63, 49), (19, 17, 56, 57), (5, 3, 48, 50), (21, 19, 57, 58), (7, 5, 50, 51), (64, 97, 96, 66), (66, 96, 98, 68), (68, 98, 99, 70), (70, 99, 100, 72), (72, 100, 101, 74), (74, 101, 102, 76), (76, 102, 103, 78), (78, 103, 104, 80), (80, 104, 105, 82), (82, 105, 106, 84), (84, 106, 107, 86), (86, 107, 108, 88), (88, 108, 109, 90), (90, 109, 110, 92), (87, 85, 122, 123), (92, 110, 111, 94), (94, 111, 97, 64), (64, 66, 68, 70, 72, 74, 76, 78, 80, 82, 84, 86, 88, 90, 92, 94), (65, 67, 96, 97), (67, 69, 98, 96), (69, 71, 99, 98), (71, 73, 100, 99), (73, 75, 101, 100), (75, 77, 102, 101), (77, 79, 103, 102), (79, 81, 104, 103), (81, 83, 105, 104), (83, 85, 106, 105), (85, 87, 107, 106), (87, 89, 108, 107), (89, 91, 109, 108), (91, 93, 110, 109), (93, 95, 111, 110), (95, 65, 97, 111), (112, 113, 127, 126, 125, 124, 123, 122, 121, 120, 119, 118, 117, 116, 115, 114), (73, 71, 115, 116), (89, 87, 123, 124), (75, 73, 116, 117), (91, 89, 124, 125), (77, 75, 117, 118), (93, 91, 125, 126), (79, 77, 118, 119), (95, 93, 126, 127), (81, 79, 119, 120), (67, 65, 113, 112), (65, 95, 127, 113), (83, 81, 120, 121), (69, 67, 112, 114), (85, 83, 121, 122), (71, 69, 114, 115), (128, 161, 160, 130), (130, 160, 162, 132), (132, 162, 163, 134), (134, 163, 164, 136), (136, 164, 165, 138), (138, 165, 166, 140), (140, 166, 167, 142), (142, 167, 168, 144), (144, 168, 169, 146), (146, 169, 170, 148), (148, 170, 171, 150), (150, 171, 172, 152), (152, 172, 173, 154), (154, 173, 174, 156), (151, 149, 186, 187), (156, 174, 175, 158), (158, 175, 161, 128), (128, 130, 132, 134, 136, 138, 140, 142, 144, 146, 148, 150, 152, 154, 156, 158), (129, 131, 160, 161), (131, 133, 162, 160), (133, 135, 163, 162), (135, 137, 164, 163), (137, 139, 165, 164), (139, 141, 166, 165), (141, 143, 167, 166), (143, 145, 168, 167), (145, 147, 169, 168), (147, 149, 170, 169), (149, 151, 171, 170), (151, 153, 172, 171), (153, 155, 173, 172), (155, 157, 174, 173), (157, 159, 175, 174), (159, 129, 161, 175), (176, 177, 191, 190, 189, 188, 187, 186, 185, 184, 183, 182, 181, 180, 179, 178), (137, 135, 179, 180), (153, 151, 187, 188), (139, 137, 180, 181), (155, 153, 188, 189), (141, 139, 181, 182), (157, 155, 189, 190), (143, 141, 182, 183), (159, 157, 190, 191), (145, 143, 183, 184), (131, 129, 177, 176), (129, 159, 191, 177), (147, 145, 184, 185), (133, 131, 176, 178), (149, 147, 185, 186), (135, 133, 178, 179), (192, 225, 224, 194), (194, 224, 226, 196), (196, 226, 227, 198), (198, 227, 228, 200), (200, 228, 229, 202), (202, 229, 230, 204), (204, 230, 231, 206), (206, 231, 232, 208), (208, 232, 233, 210), (210, 233, 234, 212), (212, 234, 235, 214), (214, 235, 236, 216), (216, 236, 237, 218), (218, 237, 238, 220), (215, 213, 250, 251), (220, 238, 239, 222), (222, 239, 225, 192), (192, 194, 196, 198, 200, 202, 204, 206, 208, 210, 212, 214, 216, 218, 220, 222), (193, 195, 224, 225), (195, 197, 226, 224), (197, 199, 227, 226), (199, 201, 228, 227), (201, 203, 229, 228), (203, 205, 230, 229), (205, 207, 231, 230), (207, 209, 232, 231), (209, 211, 233, 232), (211, 213, 234, 233), (213, 215, 235, 234), (215, 217, 236, 235), (217, 219, 237, 236), (219, 221, 238, 237), (221, 223, 239, 238), (223, 193, 225, 239), (240, 241, 255, 254, 253, 252, 251, 250, 249, 248, 247, 246, 245, 244, 243, 242), (201, 199, 243, 244), (217, 215, 251, 252), (203, 201, 244, 245), (219, 217, 252, 253), (205, 203, 245, 246), (221, 219, 253, 254), (207, 205, 246, 247), (223, 221, 254, 255), (209, 207, 247, 248), (195, 193, 241, 240), (193, 223, 255, 241), (211, 209, 248, 249), (197, 195, 240, 242), (213, 211, 249, 250), (199, 197, 242, 243)])
me_cube_011.polygons.foreach_set('use_smooth', [True] * 200)
_uv = me_cube_011.uv_layers.new(name='UVMap')
_uv.uv.foreach_set('vector', [0.8093, 0.9373, 0.8093, 0.9373, 0.8121, 0.9367, 0.8121, 0.9367, 0.8121, 0.9367, 0.8121, 0.9367, 0.8145, 0.9352, 0.8145, 0.9352, 0.8145, 0.9352, 0.8145, 0.9352, 0.816, 0.9328, 0.816, 0.9328, 0.816, 0.9328, 0.816, 0.9328, 0.8166, 0.93, 0.8166, 0.93, 0.8166, 0.93, 0.8166, 0.93, 0.816, 0.9273, 0.816, 0.9273, 0.816, 0.9273, 0.816, 0.9273, 0.8145, 0.9249, 0.8145, 0.9249, 0.8145, 0.9249, 0.8145, 0.9249, 0.8121, 0.9233, 0.8121, 0.9233, 0.8121, 0.9233, 0.8121, 0.9233, 0.8093, 0.9228, 0.8093, 0.9228, 0.8093, 0.9228, 0.8093, 0.9228, 0.8066, 0.9233, 0.8066, 0.9233, 0.8066, 0.9233, 0.8066, 0.9233, 0.8042, 0.9249, 0.8042, 0.9249, 0.8042, 0.9249, 0.8042, 0.9249, 0.8027, 0.9273, 0.8027, 0.9273, 0.8027, 0.9273, 0.8027, 0.9273, 0.8021, 0.93, 0.8021, 0.93, 0.8021, 0.93, 0.8021, 0.93, 0.8027, 0.9328, 0.8027, 0.9328, 0.8027, 0.9328, 0.8027, 0.9328, 0.8042, 0.9352, 0.8042, 0.9352, 0.8061, 0.9287, 0.8068, 0.9275, 0.8068, 0.9275, 0.8061, 0.9287, 0.8042, 0.9352, 0.8042, 0.9352, 0.8066, 0.9367, 0.8066, 0.9367, 0.8066, 0.9367, 0.8066, 0.9367, 0.8093, 0.9373, 0.8093, 0.9373, 0.8093, 0.9373, 0.8121, 0.9367, 0.8145, 0.9352, 0.816, 0.9328, 0.8166, 0.93, 0.816, 0.9273, 0.8145, 0.9249, 0.8121, 0.9233, 0.8093, 0.9228, 0.8066, 0.9233, 0.8042, 0.9249, 0.8027, 0.9273, 0.8021, 0.93, 0.8027, 0.9328, 0.8042, 0.9352, 0.8066, 0.9367, 0.8093, 0.9336, 0.8107, 0.9333, 0.8121, 0.9367, 0.8093, 0.9373, 0.8107, 0.9333, 0.8119, 0.9325, 0.8145, 0.9352, 0.8121, 0.9367, 0.8119, 0.9325, 0.8126, 0.9314, 0.816, 0.9328, 0.8145, 0.9352, 0.8126, 0.9314, 0.8129, 0.93, 0.8166, 0.93, 0.816, 0.9328, 0.8129, 0.93, 0.8126, 0.9287, 0.816, 0.9273, 0.8166, 0.93, 0.8126, 0.9287, 0.8119, 0.9275, 0.8145, 0.9249, 0.816, 0.9273, 0.8119, 0.9275, 0.8107, 0.9268, 0.8121, 0.9233, 0.8145, 0.9249, 0.8107, 0.9268, 0.8093, 0.9265, 0.8093, 0.9228, 0.8121, 0.9233, 0.8093, 0.9265, 0.808, 0.9268, 0.8066, 0.9233, 0.8093, 0.9228, 0.808, 0.9268, 0.8068, 0.9275, 0.8042, 0.9249, 0.8066, 0.9233, 0.8068, 0.9275, 0.8061, 0.9287, 0.8027, 0.9273, 0.8042, 0.9249, 0.8061, 0.9287, 0.8058, 0.93, 0.8021, 0.93, 0.8027, 0.9273, 0.8058, 0.93, 0.8061, 0.9314, 0.8027, 0.9328, 0.8021, 0.93, 0.8061, 0.9314, 0.8068, 0.9325, 0.8042, 0.9352, 0.8027, 0.9328, 0.8068, 0.9325, 0.808, 0.9333, 0.8066, 0.9367, 0.8042, 0.9352, 0.808, 0.9333, 0.8093, 0.9336, 0.8093, 0.9373, 0.8066, 0.9367, 0.8367, 0.9633, 0.8353, 0.9636, 0.834, 0.9633, 0.8328, 0.9625, 0.8321, 0.9614, 0.8318, 0.96, 0.8321, 0.9587, 0.8328, 0.9575, 0.834, 0.9568, 0.8353, 0.9565, 0.8367, 0.9568, 0.8379, 0.9575, 0.8386, 0.9587, 0.8389, 0.96, 0.8386, 0.9614, 0.8379, 0.9625, 0.8129, 0.93, 0.8126, 0.9314, 0.8126, 0.9314, 0.8129, 0.93, 0.8058, 0.93, 0.8061, 0.9287, 0.8061, 0.9287, 0.8058, 0.93, 0.8126, 0.9287, 0.8129, 0.93, 0.8129, 0.93, 0.8126, 0.9287, 0.8061, 0.9314, 0.8058, 0.93, 0.8058, 0.93, 0.8061, 0.9314, 0.8119, 0.9275, 0.8126, 0.9287, 0.8126, 0.9287, 0.8119, 0.9275, 0.8068, 0.9325, 0.8061, 0.9314, 0.8061, 0.9314, 0.8068, 0.9325, 0.8107, 0.9268, 0.8119, 0.9275, 0.8119, 0.9275, 0.8107, 0.9268, 0.808, 0.9333, 0.8068, 0.9325, 0.8068, 0.9325, 0.808, 0.9333, 0.8093, 0.9265, 0.8107, 0.9268, 0.8107, 0.9268, 0.8093, 0.9265, 0.8107, 0.9333, 0.8093, 0.9336, 0.8093, 0.9336, 0.8107, 0.9333, 0.8093, 0.9336, 0.808, 0.9333, 0.808, 0.9333, 0.8093, 0.9336, 0.808, 0.9268, 0.8093, 0.9265, 0.8093, 0.9265, 0.808, 0.9268, 0.8119, 0.9325, 0.8107, 0.9333, 0.8107, 0.9333, 0.8119, 0.9325, 0.8068, 0.9275, 0.808, 0.9268, 0.808, 0.9268, 0.8068, 0.9275, 0.8126, 0.9314, 0.8119, 0.9325, 0.8119, 0.9325, 0.8126, 0.9314, 0.8093, 0.9373, 0.8093, 0.9373, 0.8121, 0.9367, 0.8121, 0.9367, 0.8121, 0.9367, 0.8121, 0.9367, 0.8145, 0.9352, 0.8145, 0.9352, 0.8145, 0.9352, 0.8145, 0.9352, 0.816, 0.9328, 0.816, 0.9328, 0.816, 0.9328, 0.816, 0.9328, 0.8166, 0.93, 0.8166, 0.93, 0.8166, 0.93, 0.8166, 0.93, 0.816, 0.9273, 0.816, 0.9273, 0.816, 0.9273, 0.816, 0.9273, 0.8145, 0.9249, 0.8145, 0.9249, 0.8145, 0.9249, 0.8145, 0.9249, 0.8121, 0.9233, 0.8121, 0.9233, 0.8121, 0.9233, 0.8121, 0.9233, 0.8093, 0.9228, 0.8093, 0.9228, 0.8093, 0.9228, 0.8093, 0.9228, 0.8066, 0.9233, 0.8066, 0.9233, 0.8066, 0.9233, 0.8066, 0.9233, 0.8042, 0.9249, 0.8042, 0.9249, 0.8042, 0.9249, 0.8042, 0.9249, 0.8027, 0.9273, 0.8027, 0.9273, 0.8027, 0.9273, 0.8027, 0.9273, 0.8021, 0.93, 0.8021, 0.93, 0.8021, 0.93, 0.8021, 0.93, 0.8027, 0.9328, 0.8027, 0.9328, 0.8027, 0.9328, 0.8027, 0.9328, 0.8042, 0.9352, 0.8042, 0.9352, 0.8061, 0.9287, 0.8068, 0.9275, 0.8068, 0.9275, 0.8061, 0.9287, 0.8042, 0.9352, 0.8042, 0.9352, 0.8066, 0.9367, 0.8066, 0.9367, 0.8066, 0.9367, 0.8066, 0.9367, 0.8093, 0.9373, 0.8093, 0.9373, 0.8093, 0.9373, 0.8121, 0.9367, 0.8145, 0.9352, 0.816, 0.9328, 0.8166, 0.93, 0.816, 0.9273, 0.8145, 0.9249, 0.8121, 0.9233, 0.8093, 0.9228, 0.8066, 0.9233, 0.8042, 0.9249, 0.8027, 0.9273, 0.8021, 0.93, 0.8027, 0.9328, 0.8042, 0.9352, 0.8066, 0.9367, 0.8093, 0.9336, 0.8107, 0.9333, 0.8121, 0.9367, 0.8093, 0.9373, 0.8107, 0.9333, 0.8119, 0.9325, 0.8145, 0.9352, 0.8121, 0.9367, 0.8119, 0.9325, 0.8126, 0.9314, 0.816, 0.9328, 0.8145, 0.9352, 0.8126, 0.9314, 0.8129, 0.93, 0.8166, 0.93, 0.816, 0.9328, 0.8129, 0.93, 0.8126, 0.9287, 0.816, 0.9273, 0.8166, 0.93, 0.8126, 0.9287, 0.8119, 0.9275, 0.8145, 0.9249, 0.816, 0.9273, 0.8119, 0.9275, 0.8107, 0.9268, 0.8121, 0.9233, 0.8145, 0.9249, 0.8107, 0.9268, 0.8093, 0.9265, 0.8093, 0.9228, 0.8121, 0.9233, 0.8093, 0.9265, 0.808, 0.9268, 0.8066, 0.9233, 0.8093, 0.9228, 0.808, 0.9268, 0.8068, 0.9275, 0.8042, 0.9249, 0.8066, 0.9233, 0.8068, 0.9275, 0.8061, 0.9287, 0.8027, 0.9273, 0.8042, 0.9249, 0.8061, 0.9287, 0.8058, 0.93, 0.8021, 0.93, 0.8027, 0.9273, 0.8058, 0.93, 0.8061, 0.9314, 0.8027, 0.9328, 0.8021, 0.93, 0.8061, 0.9314, 0.8068, 0.9325, 0.8042, 0.9352, 0.8027, 0.9328, 0.8068, 0.9325, 0.808, 0.9333, 0.8066, 0.9367, 0.8042, 0.9352, 0.808, 0.9333, 0.8093, 0.9336, 0.8093, 0.9373, 0.8066, 0.9367, 0.8367, 0.9633, 0.8353, 0.9636, 0.834, 0.9633, 0.8328, 0.9625, 0.8321, 0.9614, 0.8318, 0.96, 0.8321, 0.9587, 0.8328, 0.9575, 0.834, 0.9568, 0.8353, 0.9565, 0.8367, 0.9568, 0.8379, 0.9575, 0.8386, 0.9587, 0.8389, 0.96, 0.8386, 0.9614, 0.8379, 0.9625, 0.8129, 0.93, 0.8126, 0.9314, 0.8126, 0.9314, 0.8129, 0.93, 0.8058, 0.93, 0.8061, 0.9287, 0.8061, 0.9287, 0.8058, 0.93, 0.8126, 0.9287, 0.8129, 0.93, 0.8129, 0.93, 0.8126, 0.9287, 0.8061, 0.9314, 0.8058, 0.93, 0.8058, 0.93, 0.8061, 0.9314, 0.8119, 0.9275, 0.8126, 0.9287, 0.8126, 0.9287, 0.8119, 0.9275, 0.8068, 0.9325, 0.8061, 0.9314, 0.8061, 0.9314, 0.8068, 0.9325, 0.8107, 0.9268, 0.8119, 0.9275, 0.8119, 0.9275, 0.8107, 0.9268, 0.808, 0.9333, 0.8068, 0.9325, 0.8068, 0.9325, 0.808, 0.9333, 0.8093, 0.9265, 0.8107, 0.9268, 0.8107, 0.9268, 0.8093, 0.9265, 0.8107, 0.9333, 0.8093, 0.9336, 0.8093, 0.9336, 0.8107, 0.9333, 0.8093, 0.9336, 0.808, 0.9333, 0.808, 0.9333, 0.8093, 0.9336, 0.808, 0.9268, 0.8093, 0.9265, 0.8093, 0.9265, 0.808, 0.9268, 0.8119, 0.9325, 0.8107, 0.9333, 0.8107, 0.9333, 0.8119, 0.9325, 0.8068, 0.9275, 0.808, 0.9268, 0.808, 0.9268, 0.8068, 0.9275, 0.8126, 0.9314, 0.8119, 0.9325, 0.8119, 0.9325, 0.8126, 0.9314, 0.8093, 0.9373, 0.8093, 0.9373, 0.8121, 0.9367, 0.8121, 0.9367, 0.8121, 0.9367, 0.8121, 0.9367, 0.8145, 0.9352, 0.8145, 0.9352, 0.8145, 0.9352, 0.8145, 0.9352, 0.816, 0.9328, 0.816, 0.9328, 0.816, 0.9328, 0.816, 0.9328, 0.8166, 0.93, 0.8166, 0.93, 0.8166, 0.93, 0.8166, 0.93, 0.816, 0.9273, 0.816, 0.9273, 0.816, 0.9273, 0.816, 0.9273, 0.8145, 0.9249, 0.8145, 0.9249, 0.8145, 0.9249, 0.8145, 0.9249, 0.8121, 0.9233, 0.8121, 0.9233, 0.8121, 0.9233, 0.8121, 0.9233, 0.8093, 0.9228, 0.8093, 0.9228, 0.8093, 0.9228, 0.8093, 0.9228, 0.8066, 0.9233, 0.8066, 0.9233, 0.8066, 0.9233, 0.8066, 0.9233, 0.8042, 0.9249, 0.8042, 0.9249, 0.8042, 0.9249, 0.8042, 0.9249, 0.8027, 0.9273, 0.8027, 0.9273, 0.8027, 0.9273, 0.8027, 0.9273, 0.8021, 0.93, 0.8021, 0.93, 0.8021, 0.93, 0.8021, 0.93, 0.8027, 0.9328, 0.8027, 0.9328, 0.8027, 0.9328, 0.8027, 0.9328, 0.8042, 0.9352, 0.8042, 0.9352, 0.8061, 0.9287, 0.8068, 0.9275, 0.8068, 0.9275, 0.8061, 0.9287, 0.8042, 0.9352, 0.8042, 0.9352, 0.8066, 0.9367, 0.8066, 0.9367, 0.8066, 0.9367, 0.8066, 0.9367, 0.8093, 0.9373, 0.8093, 0.9373, 0.8093, 0.9373, 0.8121, 0.9367, 0.8145, 0.9352, 0.816, 0.9328, 0.8166, 0.93, 0.816, 0.9273, 0.8145, 0.9249, 0.8121, 0.9233, 0.8093, 0.9228, 0.8066, 0.9233, 0.8042, 0.9249, 0.8027, 0.9273, 0.8021, 0.93, 0.8027, 0.9328, 0.8042, 0.9352, 0.8066, 0.9367, 0.8093, 0.9336, 0.8107, 0.9333, 0.8121, 0.9367, 0.8093, 0.9373, 0.8107, 0.9333, 0.8119, 0.9325, 0.8145, 0.9352, 0.8121, 0.9367, 0.8119, 0.9325, 0.8126, 0.9314, 0.816, 0.9328, 0.8145, 0.9352, 0.8126, 0.9314, 0.8129, 0.93, 0.8166, 0.93, 0.816, 0.9328, 0.8129, 0.93, 0.8126, 0.9287, 0.816, 0.9273, 0.8166, 0.93, 0.8126, 0.9287, 0.8119, 0.9275, 0.8145, 0.9249, 0.816, 0.9273, 0.8119, 0.9275, 0.8107, 0.9268, 0.8121, 0.9233, 0.8145, 0.9249, 0.8107, 0.9268, 0.8093, 0.9265, 0.8093, 0.9228, 0.8121, 0.9233, 0.8093, 0.9265, 0.808, 0.9268, 0.8066, 0.9233, 0.8093, 0.9228, 0.808, 0.9268, 0.8068, 0.9275, 0.8042, 0.9249, 0.8066, 0.9233, 0.8068, 0.9275, 0.8061, 0.9287, 0.8027, 0.9273, 0.8042, 0.9249, 0.8061, 0.9287, 0.8058, 0.93, 0.8021, 0.93, 0.8027, 0.9273, 0.8058, 0.93, 0.8061, 0.9314, 0.8027, 0.9328, 0.8021, 0.93, 0.8061, 0.9314, 0.8068, 0.9325, 0.8042, 0.9352, 0.8027, 0.9328, 0.8068, 0.9325, 0.808, 0.9333, 0.8066, 0.9367, 0.8042, 0.9352, 0.808, 0.9333, 0.8093, 0.9336, 0.8093, 0.9373, 0.8066, 0.9367, 0.8367, 0.9633, 0.8353, 0.9636, 0.834, 0.9633, 0.8328, 0.9625, 0.8321, 0.9614, 0.8318, 0.96, 0.8321, 0.9587, 0.8328, 0.9575, 0.834, 0.9568, 0.8353, 0.9565, 0.8367, 0.9568, 0.8379, 0.9575, 0.8386, 0.9587, 0.8389, 0.96, 0.8386, 0.9614, 0.8379, 0.9625, 0.8129, 0.93, 0.8126, 0.9314, 0.8126, 0.9314, 0.8129, 0.93, 0.8058, 0.93, 0.8061, 0.9287, 0.8061, 0.9287, 0.8058, 0.93, 0.8126, 0.9287, 0.8129, 0.93, 0.8129, 0.93, 0.8126, 0.9287, 0.8061, 0.9314, 0.8058, 0.93, 0.8058, 0.93, 0.8061, 0.9314, 0.8119, 0.9275, 0.8126, 0.9287, 0.8126, 0.9287, 0.8119, 0.9275, 0.8068, 0.9325, 0.8061, 0.9314, 0.8061, 0.9314, 0.8068, 0.9325, 0.8107, 0.9268, 0.8119, 0.9275, 0.8119, 0.9275, 0.8107, 0.9268, 0.808, 0.9333, 0.8068, 0.9325, 0.8068, 0.9325, 0.808, 0.9333, 0.8093, 0.9265, 0.8107, 0.9268, 0.8107, 0.9268, 0.8093, 0.9265, 0.8107, 0.9333, 0.8093, 0.9336, 0.8093, 0.9336, 0.8107, 0.9333, 0.8093, 0.9336, 0.808, 0.9333, 0.808, 0.9333, 0.8093, 0.9336, 0.808, 0.9268, 0.8093, 0.9265, 0.8093, 0.9265, 0.808, 0.9268, 0.8119, 0.9325, 0.8107, 0.9333, 0.8107, 0.9333, 0.8119, 0.9325, 0.8068, 0.9275, 0.808, 0.9268, 0.808, 0.9268, 0.8068, 0.9275, 0.8126, 0.9314, 0.8119, 0.9325, 0.8119, 0.9325, 0.8126, 0.9314, 0.8093, 0.9373, 0.8093, 0.9373, 0.8121, 0.9367, 0.8121, 0.9367, 0.8121, 0.9367, 0.8121, 0.9367, 0.8145, 0.9352, 0.8145, 0.9352, 0.8145, 0.9352, 0.8145, 0.9352, 0.816, 0.9328, 0.816, 0.9328, 0.816, 0.9328, 0.816, 0.9328, 0.8166, 0.93, 0.8166, 0.93, 0.8166, 0.93, 0.8166, 0.93, 0.816, 0.9273, 0.816, 0.9273, 0.816, 0.9273, 0.816, 0.9273, 0.8145, 0.9249, 0.8145, 0.9249, 0.8145, 0.9249, 0.8145, 0.9249, 0.8121, 0.9233, 0.8121, 0.9233, 0.8121, 0.9233, 0.8121, 0.9233, 0.8093, 0.9228, 0.8093, 0.9228, 0.8093, 0.9228, 0.8093, 0.9228, 0.8066, 0.9233, 0.8066, 0.9233, 0.8066, 0.9233, 0.8066, 0.9233, 0.8042, 0.9249, 0.8042, 0.9249, 0.8042, 0.9249, 0.8042, 0.9249, 0.8027, 0.9273, 0.8027, 0.9273, 0.8027, 0.9273, 0.8027, 0.9273, 0.8021, 0.93, 0.8021, 0.93, 0.8021, 0.93, 0.8021, 0.93, 0.8027, 0.9328, 0.8027, 0.9328, 0.8027, 0.9328, 0.8027, 0.9328, 0.8042, 0.9352, 0.8042, 0.9352, 0.8061, 0.9287, 0.8068, 0.9275, 0.8068, 0.9275, 0.8061, 0.9287, 0.8042, 0.9352, 0.8042, 0.9352, 0.8066, 0.9367, 0.8066, 0.9367, 0.8066, 0.9367, 0.8066, 0.9367, 0.8093, 0.9373, 0.8093, 0.9373, 0.8093, 0.9373, 0.8121, 0.9367, 0.8145, 0.9352, 0.816, 0.9328, 0.8166, 0.93, 0.816, 0.9273, 0.8145, 0.9249, 0.8121, 0.9233, 0.8093, 0.9228, 0.8066, 0.9233, 0.8042, 0.9249, 0.8027, 0.9273, 0.8021, 0.93, 0.8027, 0.9328, 0.8042, 0.9352, 0.8066, 0.9367, 0.8093, 0.9336, 0.8107, 0.9333, 0.8121, 0.9367, 0.8093, 0.9373, 0.8107, 0.9333, 0.8119, 0.9325, 0.8145, 0.9352, 0.8121, 0.9367, 0.8119, 0.9325, 0.8126, 0.9314, 0.816, 0.9328, 0.8145, 0.9352, 0.8126, 0.9314, 0.8129, 0.93, 0.8166, 0.93, 0.816, 0.9328, 0.8129, 0.93, 0.8126, 0.9287, 0.816, 0.9273, 0.8166, 0.93, 0.8126, 0.9287, 0.8119, 0.9275, 0.8145, 0.9249, 0.816, 0.9273, 0.8119, 0.9275, 0.8107, 0.9268, 0.8121, 0.9233, 0.8145, 0.9249, 0.8107, 0.9268, 0.8093, 0.9265, 0.8093, 0.9228, 0.8121, 0.9233, 0.8093, 0.9265, 0.808, 0.9268, 0.8066, 0.9233, 0.8093, 0.9228, 0.808, 0.9268, 0.8068, 0.9275, 0.8042, 0.9249, 0.8066, 0.9233, 0.8068, 0.9275, 0.8061, 0.9287, 0.8027, 0.9273, 0.8042, 0.9249, 0.8061, 0.9287, 0.8058, 0.93, 0.8021, 0.93, 0.8027, 0.9273, 0.8058, 0.93, 0.8061, 0.9314, 0.8027, 0.9328, 0.8021, 0.93, 0.8061, 0.9314, 0.8068, 0.9325, 0.8042, 0.9352, 0.8027, 0.9328, 0.8068, 0.9325, 0.808, 0.9333, 0.8066, 0.9367, 0.8042, 0.9352, 0.808, 0.9333, 0.8093, 0.9336, 0.8093, 0.9373, 0.8066, 0.9367, 0.8367, 0.9633, 0.8353, 0.9636, 0.834, 0.9633, 0.8328, 0.9625, 0.8321, 0.9614, 0.8318, 0.96, 0.8321, 0.9587, 0.8328, 0.9575, 0.834, 0.9568, 0.8353, 0.9565, 0.8367, 0.9568, 0.8379, 0.9575, 0.8386, 0.9587, 0.8389, 0.96, 0.8386, 0.9614, 0.8379, 0.9625, 0.8129, 0.93, 0.8126, 0.9314, 0.8126, 0.9314, 0.8129, 0.93, 0.8058, 0.93, 0.8061, 0.9287, 0.8061, 0.9287, 0.8058, 0.93, 0.8126, 0.9287, 0.8129, 0.93, 0.8129, 0.93, 0.8126, 0.9287, 0.8061, 0.9314, 0.8058, 0.93, 0.8058, 0.93, 0.8061, 0.9314, 0.8119, 0.9275, 0.8126, 0.9287, 0.8126, 0.9287, 0.8119, 0.9275, 0.8068, 0.9325, 0.8061, 0.9314, 0.8061, 0.9314, 0.8068, 0.9325, 0.8107, 0.9268, 0.8119, 0.9275, 0.8119, 0.9275, 0.8107, 0.9268, 0.808, 0.9333, 0.8068, 0.9325, 0.8068, 0.9325, 0.808, 0.9333, 0.8093, 0.9265, 0.8107, 0.9268, 0.8107, 0.9268, 0.8093, 0.9265, 0.8107, 0.9333, 0.8093, 0.9336, 0.8093, 0.9336, 0.8107, 0.9333, 0.8093, 0.9336, 0.808, 0.9333, 0.808, 0.9333, 0.8093, 0.9336, 0.808, 0.9268, 0.8093, 0.9265, 0.8093, 0.9265, 0.808, 0.9268, 0.8119, 0.9325, 0.8107, 0.9333, 0.8107, 0.9333, 0.8119, 0.9325, 0.8068, 0.9275, 0.808, 0.9268, 0.808, 0.9268, 0.8068, 0.9275, 0.8126, 0.9314, 0.8119, 0.9325, 0.8119, 0.9325, 0.8126, 0.9314])
me_cube_011.materials.append(mat_material_001)
me_cube_011.use_remesh_preserve_volume = False
me_cube_011.use_remesh_preserve_attributes = False
me_cube_011.use_mirror_vertex_groups = False
me_cube_011.update()
me_cube_001 = bpy.data.meshes.new('Cube.001')
me_cube_001.from_pydata([(-0.9443, -0.7243, 0.7184), (-0.9443, 0.7243, 0.7184), (0.8485, -0.7243, 0.7184), (0.8485, 0.7243, 0.7184), (-1.042, -0.892, 1.231), (0.8376, -0.892, 1.231), (1.583, -0.892, 0.41), (1.21, -0.892, 1.07), (1.419, -0.892, 0.8273), (-1.042, 0.892, 1.231), (0.8376, 0.892, 1.231), (1.583, 0.892, 0.41), (1.21, 0.892, 1.07), (1.419, 0.892, 0.8273), (-1.01, -1.362, 1.379), (-1.01, 1.362, 1.379), (0.8439, -1.362, 1.379), (0.8439, 1.362, 1.379), (-1.211, -1.362, 1.135), (-1.211, 1.362, 1.135), (1.52, -1.362, 1.379), (1.52, 1.362, 1.379), (2.294, -1.362, 0.5892), (2.294, -1.362, 0.8768), (2.294, 1.362, 0.5892), (2.294, 1.362, 0.8768), (-1.01, 0.7257, 0.1392), (-1.01, -0.7257, 0.1392), (-1.01, -0.7257, 1.541), (-1.01, 0.7257, 1.541), (0.8439, -0.7257, 0.1392), (0.8439, 0.7257, 0.1392), (0.8439, 0.7257, 1.541), (0.8439, -0.7257, 1.541), (-1.211, 0.7257, 0.1392), (-1.211, -0.7257, 0.1392), (-1.211, -0.7257, 1.135), (-1.211, 0.7257, 1.135), (1.52, -0.7257, 0.1392), (1.52, 0.7257, 0.1392), (1.52, 0.7257, 1.541), (1.52, -0.7257, 1.541), (2.435, -0.5287, 0.6252), (2.435, 0.5287, 0.6252), (2.435, 0.5287, 1.541), (2.435, -0.5287, 1.541), (0.9392, 0.5287, 2.297), (0.9392, -0.5287, 2.297), (1.52, 0.7257, 2.156), (1.52, -0.7257, 2.156), (2.435, 0.5287, 1.934), (2.294, -0.7257, 1.84), (-1.01, -1.362, 1.231), (-1.042, -1.362, 1.231), (0.8376, 0.892, 0.2662), (-1.01, 0.892, 0.2662), (-1.042, 0.892, 0.2662), (0.8376, 1.362, 1.231), (-1.211, -0.892, 0.2662), (-1.211, 0.892, 0.2662), (-1.042, 1.362, 1.231), (-1.211, 0.892, 1.12), (-1.211, 1.362, 1.12), (-1.042, -0.892, 0.2662), (-1.211, -0.892, 1.12), (-1.211, -1.362, 1.12), (0.8439, -1.362, 1.228), (0.8376, -1.362, 1.231), (1.21, -1.362, 1.07), (0.8439, -0.892, 0.2662), (0.8376, -0.892, 0.2662), (1.21, -0.892, 0.2662), (-1.01, -0.892, 0.2662), (-1.01, 1.362, 1.231), (0.8439, 0.892, 0.2662), (1.21, 1.362, 1.07), (0.8439, 1.362, 1.228), (1.21, 0.892, 0.2662), (1.419, -1.362, 0.8273), (1.419, 1.362, 0.8273), (1.419, 0.892, 0.2662), (1.419, -0.892, 0.2662), (1.583, 0.892, 0.2921), (1.52, 0.892, 0.2662), (1.583, -1.362, 0.41), (1.52, -1.362, 0.5683), (1.583, -0.892, 0.2921), (1.52, -0.892, 0.2662), (1.583, 1.362, 0.41), (1.583, 1.362, 0.2921), (1.52, 1.362, 0.5683), (1.583, -1.362, 0.2921), (2.294, 0.7257, 1.541), (2.294, 0.7257, 1.84), (2.294, -0.7257, 0.4622), (2.294, 0.7257, 0.4622), (2.294, -0.7257, 1.541), (0.8439, 0.7257, 2.156), (0.8439, -0.7257, 2.156), (1.548, 0.5287, 2.297), (1.548, -0.5287, 2.297), (2.435, -0.5287, 1.934), (-0.9443, -0.7243, 1.541), (-1.01, -0.7243, 1.541), (-1.211, -0.7243, 1.135), (-1.211, -0.7243, 0.7184), (-1.01, 0.7243, 1.541), (-0.9443, 0.7243, 1.541), (-1.211, 0.7243, 1.135), (-1.211, 0.7243, 0.7184), (0.8485, 0.7243, 2.158), (0.8485, 0.7162, 2.163), (0.8485, -0.7243, 2.158), (0.8485, -0.7162, 2.163), (0.8446, 0.7243, 2.158), (0.8439, 0.7243, 2.156), (0.8439, 0.7243, 1.541), (0.8446, -0.7243, 2.158), (0.8439, -0.7243, 2.156), (0.8439, -0.7243, 1.541), (-1.211, -0.7257, 0.7184), (-1.211, -0.892, 0.7184), (-1.211, 0.892, 0.7184), (-1.211, 0.7257, 0.7184), (-1.393, 0.892, 0.2662), (-1.393, 0.7257, 0.1392), (-1.393, -0.7257, 0.1392), (-1.393, -0.7257, 0.3834), (-1.393, 0.7257, 0.3834), (-1.393, -0.892, 0.3834), (-1.393, -0.892, 0.2662), (-1.393, 0.892, 0.3834), (-1.393, 0.7243, 0.3834), (-1.393, -0.7243, 0.3834), (-0.4096, -1.362, 1.379), (-0.4096, -1.362, 1.231), (-0.4096, 1.362, 1.231), (-0.4096, 1.362, 1.379), (0.5447, -0.5806, 2.264), (0.5447, 0.5795, 2.264), (-1.154, -0.7382, 0.6792), (-1.154, -0.7382, 1.535), (-1.154, 0.7371, 0.6792), (-1.154, 0.7371, 1.535), (0.8458, -0.7382, 0.6792), (0.8458, -0.7382, 1.535), (0.8458, 0.7371, 0.6792), (0.8458, 0.7371, 1.535), (-0.8438, -0.7382, 2.811), (-0.8438, 0.7371, 2.811), (0.6941, -0.7382, 2.811), (0.6941, 0.7371, 2.811), (-1.13, -0.7382, 3.041), (-1.13, 0.7371, 3.041), (0.4084, -0.7382, 3.041), (0.4084, 0.7371, 3.041), (0.8458, -0.5805, 1.535), (0.8458, 0.5794, 1.535), (0.7169, -0.5805, 2.62), (-0.8903, -0.5805, 2.62), (0.8458, 0.5794, 1.535), (0.7169, 0.5794, 2.62), (-0.8903, 0.5794, 2.62), (0.8458, -0.5805, 1.535), (0.3288, 0.7371, 2.823), (0.3288, -0.7382, 2.823), (0.5532, -0.7382, 1.534), (0.5532, 0.7371, 1.534), (-0.9608, -0.7382, 1.534), (-0.9608, 0.7371, 1.534), (-0.9607, 0.7371, 1.535), (-0.7082, -0.7382, 2.602), (-0.9607, -0.7382, 1.535), (-0.656, 0.7371, 2.823), (-0.656, -0.7382, 2.823), (-0.6587, 0.7371, 2.811), (-0.6587, -0.7382, 2.811), (-0.704, 0.5794, 2.62), (-0.704, -0.5805, 2.62), (-0.728, -0.5805, 2.518), (0.3308, 0.7371, 2.811), (0.3308, -0.7382, 2.811), (0.3641, 0.5794, 2.62), (0.5087, -0.7382, 1.789), (0.3641, -0.5805, 2.62), (0.5531, 0.7371, 1.535), (0.5087, 0.7371, 1.789), (0.5531, -0.7382, 1.535), (0.5531, -0.5805, 1.535), (0.5531, 0.5794, 1.535), (0.5447, 0.5794, 2.264), (0.4261, 0.5794, 2.264), (0.4261, 0.5795, 2.264), (-0.7882, 0.5794, 2.264), (-0.9769, 0.5795, 2.264), (-0.9769, 0.5794, 2.264), (0.5447, -0.5805, 2.264), (-0.7882, 0.5795, 2.264), (0.4261, -0.5806, 2.264), (-0.9769, -0.5806, 2.264), (-1.154, -0.5806, 1.535), (-1.154, -0.5806, 0.6792), (-0.9608, -0.5806, 1.534), (-0.7882, -0.5806, 2.264), (0.4833, -0.5806, 1.935), (0.5447, -0.5806, 0.6792), (0.5447, -0.5806, 1.534), (0.5447, -0.5806, 1.583), (0.4261, -0.5805, 2.264), (-0.9769, -0.5805, 2.264), (-0.7882, -0.5805, 2.264), (0.5447, -0.5805, 1.583), (0.5447, 0.5794, 1.583), (0.5447, 0.5795, 0.6792), (0.5447, 0.5795, 1.534), (0.5447, 0.5795, 1.583), (0.5173, 0.5795, 1.74), (-1.154, 0.5795, 1.535), (-1.154, 0.5795, 0.6792), (-0.9608, 0.5795, 1.534), (-0.9607, 0.5795, 1.535), (-1.032, -0.693, 1.941), (-1.032, -0.6257, 1.941), (-1.016, -0.693, 2.009), (-1.016, -0.6257, 2.009), (-1.134, -0.693, 1.966), (-1.134, -0.6257, 1.966), (-1.117, -0.693, 2.034), (-1.117, -0.6257, 2.034), (-1.203, -0.693, 1.983), (-1.203, -0.6257, 1.983), (-1.187, -0.693, 2.052), (-1.187, -0.6257, 2.052), (-0.9847, -0.693, 2.57), (-0.9847, -0.6257, 2.57), (-1.054, -0.693, 2.587), (-1.054, -0.6257, 2.587), (-0.9681, -0.693, 2.638), (-0.9681, -0.6257, 2.638), (-1.037, -0.693, 2.655), (-1.037, -0.6257, 2.655), (-0.8831, -0.693, 2.545), (-0.8831, -0.6257, 2.545), (-0.8665, -0.693, 2.612), (-0.8665, -0.6257, 2.612), (-1.032, 0.6272, 1.941), (-1.032, 0.6945, 1.941), (-1.016, 0.6272, 2.009), (-1.016, 0.6945, 2.009), (-1.134, 0.6272, 1.966), (-1.134, 0.6945, 1.966), (-1.117, 0.6272, 2.034), (-1.117, 0.6945, 2.034), (-1.203, 0.6272, 1.983), (-1.203, 0.6945, 1.983), (-1.187, 0.6272, 2.052), (-1.187, 0.6945, 2.052), (-0.9847, 0.6272, 2.57), (-0.9847, 0.6945, 2.57), (-1.054, 0.6272, 2.587), (-1.054, 0.6945, 2.587), (-0.9681, 0.6272, 2.638), (-0.9681, 0.6945, 2.638), (-1.037, 0.6272, 2.655), (-1.037, 0.6945, 2.655), (-0.8831, 0.6272, 2.545), (-0.8831, 0.6945, 2.545), (-0.8665, 0.6272, 2.612), (-0.8665, 0.6945, 2.612)], [], [(1, 3, 110, 114, 115, 116, 107), (3, 2, 112, 113, 111, 110), (2, 0, 102, 119, 118, 117, 112), (1, 0, 2, 3), (1, 109, 105, 0), (0, 105, 104, 103, 102), (4, 53, 65, 64), (4, 5, 67, 135, 52, 53), (8, 6, 84, 85, 78), (5, 7, 68, 66, 67), (7, 8, 78, 68), (9, 61, 62, 60), (9, 60, 73, 136, 57, 10), (13, 79, 90, 88, 11), (10, 57, 76, 75, 12), (12, 75, 79, 13), (29, 15, 19, 37), (16, 66, 68, 78, 85, 20), (27, 30, 69, 70, 72), (33, 28, 14, 134, 16), (59, 34, 125, 124), (27, 72, 63, 58, 35), (15, 73, 60, 62, 19), (41, 20, 23, 96), (31, 74, 77, 80, 83, 39), (33, 16, 20, 41), (94, 96, 23, 22), (20, 85, 84, 91, 22, 23), (39, 83, 82, 89, 24, 95), (38, 39, 95, 94), (24, 25, 92, 95), (43, 44, 45, 42), (17, 32, 40, 21), (92, 40, 48, 93), (30, 31, 39, 38), (21, 40, 92, 25), (45, 44, 50, 101), (26, 27, 35, 34), (123, 122, 131, 128), (17, 137, 15, 29, 32), (32, 29, 106, 107, 116), (26, 31, 30, 27), (14, 28, 36, 18), (28, 103, 104, 36), (46, 47, 100, 99), (99, 100, 101, 50), (40, 32, 97, 48), (41, 96, 51, 49), (32, 116, 115, 97), (33, 41, 49, 98), (80, 13, 11, 82, 83), (52, 135, 134, 14), (84, 6, 86, 91), (82, 11, 88, 89), (71, 7, 5, 70, 69), (56, 9, 10, 54, 55), (65, 53, 52, 14, 18), (90, 79, 75, 76, 17, 21), (91, 86, 87, 38, 94, 22), (89, 88, 90, 21, 25, 24), (76, 57, 136, 137, 17), (86, 6, 8, 81, 87), (59, 56, 55, 26, 34), (87, 81, 71, 69, 30, 38), (121, 120, 127, 129), (81, 8, 7, 71), (61, 9, 56, 59, 122), (55, 54, 74, 31, 26), (77, 12, 13, 80), (70, 5, 4, 63, 72), (54, 10, 12, 77, 74), (63, 4, 64, 121, 58), (50, 44, 92, 93), (43, 42, 94, 95), (44, 43, 95, 92), (42, 45, 96, 94), (47, 46, 111, 113), (46, 99, 48, 97, 114, 110, 111), (100, 47, 113, 112, 117, 98, 49), (99, 50, 93, 48), (101, 100, 49, 51), (45, 101, 51, 96), (108, 106, 29, 37), (109, 1, 107, 106, 108), (117, 118, 98), (115, 114, 97), (119, 102, 103, 28, 33), (118, 119, 33, 98), (125, 128, 131, 124), (120, 121, 64, 65, 18, 36), (105, 120, 36, 104), (122, 123, 37, 19, 62, 61), (123, 109, 108, 37), (126, 127, 133, 132, 128, 125), (130, 129, 127, 126), (120, 105, 133, 127), (58, 121, 129, 130), (109, 123, 128, 132), (34, 35, 126, 125), (105, 109, 132, 133), (35, 58, 130, 126), (122, 59, 124, 131), (134, 135, 67, 66, 16), (137, 136, 73, 15), (139, 190, 191, 192), (140, 141, 200, 201), (142, 143, 170, 169, 167, 185, 147, 146), (146, 147, 160, 157, 156, 163, 145, 144), (144, 145, 187, 166, 168, 172, 141, 140), (142, 146, 144, 140, 201, 205, 213, 218), (145, 163, 158, 161, 160, 147, 151, 150), (148, 176, 174, 165, 181, 150, 154, 152), (143, 217, 194, 195, 162, 159, 209, 199, 200, 141, 148, 149), (141, 172, 171, 176, 148), (147, 185, 186, 180, 151), (155, 153, 152, 154), (151, 180, 164, 173, 175, 149, 153, 155), (150, 151, 155, 154), (149, 148, 152, 153), (158, 184, 182, 161), (156, 188, 211, 196, 208, 184, 158, 163), (167, 166, 187, 183, 204, 207, 211, 188, 189, 212, 215, 216, 186, 185), (165, 164, 180, 186, 216, 192, 191, 182, 184, 208, 198, 204, 183, 181), (164, 165, 174, 173), (182, 191, 190, 212, 189, 157, 160, 161), (175, 170, 143, 149), (177, 178, 159, 162), (181, 183, 187, 145, 150), (168, 202, 203, 210, 179, 171, 172), (173, 174, 176, 171, 179, 178, 177, 193, 197, 220, 170, 175), (189, 188, 156, 157), (169, 219, 214, 206, 202, 168, 166, 167), (178, 179, 210, 209, 159), (218, 217, 143, 142), (205, 206, 214, 213), (207, 138, 196, 211), (190, 139, 215, 212), (196, 138, 198, 208), (203, 199, 209, 210), (194, 197, 193, 195), (199, 203, 202, 206, 205, 201, 200), (198, 138, 207, 204), (195, 193, 177, 162), (213, 214, 219, 220, 197, 194, 217, 218), (215, 139, 192, 216), (220, 219, 169, 170), (221, 222, 224, 223), (225, 227, 231, 229), (221, 225, 226, 222), (223, 227, 225, 221), (224, 228, 227, 223), (222, 226, 228, 224), (229, 231, 232, 230), (228, 232, 236, 234), (228, 226, 230, 232), (226, 225, 229, 230), (235, 233, 237, 239), (227, 228, 234, 233), (231, 227, 233, 235), (232, 231, 235, 236), (237, 238, 240, 239), (233, 234, 242, 241), (234, 236, 240, 238), (236, 235, 239, 240), (241, 242, 244, 243), (234, 238, 244, 242), (237, 233, 241, 243), (238, 237, 243, 244), (245, 246, 248, 247), (249, 251, 255, 253), (245, 249, 250, 246), (247, 251, 249, 245), (248, 252, 251, 247), (246, 250, 252, 248), (253, 255, 256, 254), (252, 256, 260, 258), (252, 250, 254, 256), (250, 249, 253, 254), (259, 257, 261, 263), (251, 252, 258, 257), (255, 251, 257, 259), (256, 255, 259, 260), (261, 262, 264, 263), (257, 258, 266, 265), (258, 260, 264, 262), (260, 259, 263, 264), (265, 266, 268, 267), (258, 262, 268, 266), (261, 257, 265, 267), (262, 261, 267, 268)])
me_cube_001.polygons.foreach_set('use_smooth', [True] * 190)
_uv = me_cube_001.uv_layers.new(name='UVMap')
_uv.uv.foreach_set('vector', [0.9379, 0.9566, 0.9441, 0.9566, 0.9441, 0.9616, 0.9441, 0.9616, 0.9441, 0.9616, 0.9441, 0.9594, 0.9379, 0.9594, 0.9441, 0.9566, 0.9441, 0.9566, 0.9441, 0.9616, 0.9441, 0.9616, 0.9441, 0.9616, 0.9441, 0.9616, 0.9441, 0.9566, 0.9379, 0.9566, 0.9379, 0.9594, 0.9441, 0.9594, 0.9441, 0.9616, 0.9441, 0.9616, 0.9441, 0.9616, 0.8079, 0.9296, 0.8079, 0.9296, 0.8141, 0.9296, 0.8141, 0.9296, 0.8079, 0.9296, 0.807, 0.9296, 0.807, 0.9296, 0.8079, 0.9296, 0.9379, 0.9566, 0.937, 0.9566, 0.937, 0.958, 0.9377, 0.9594, 0.9379, 0.9594, 0.9376, 0.9584, 0.9376, 0.9584, 0.937, 0.958, 0.937, 0.958, 0.9376, 0.9584, 0.9441, 0.9584, 0.9441, 0.9584, 0.9397, 0.9584, 0.9377, 0.9584, 0.9376, 0.9584, 0.9461, 0.957, 0.9467, 0.9555, 0.9467, 0.9555, 0.9465, 0.9561, 0.9461, 0.957, 0.9441, 0.9584, 0.9454, 0.9578, 0.9454, 0.9578, 0.9441, 0.9583, 0.9441, 0.9584, 0.9454, 0.9578, 0.9461, 0.957, 0.9461, 0.957, 0.9454, 0.9578, 0.9376, 0.9584, 0.937, 0.958, 0.937, 0.958, 0.9376, 0.9584, 0.9376, 0.9584, 0.9376, 0.9584, 0.9377, 0.9584, 0.9399, 0.9584, 0.9441, 0.9584, 0.9441, 0.9584, 0.9461, 0.957, 0.9461, 0.957, 0.9465, 0.9561, 0.9467, 0.9555, 0.9467, 0.9555, 0.9441, 0.9584, 0.9441, 0.9584, 0.9441, 0.9583, 0.9454, 0.9578, 0.9454, 0.9578, 0.9454, 0.9578, 0.9454, 0.9578, 0.9461, 0.957, 0.9461, 0.957, 0.9377, 0.9594, 0.9377, 0.9589, 0.937, 0.958, 0.937, 0.958, 0.9441, 0.9589, 0.9441, 0.9583, 0.9454, 0.9578, 0.9461, 0.957, 0.9465, 0.9561, 0.9465, 0.9589, 0.9377, 0.9546, 0.9441, 0.9546, 0.9441, 0.955, 0.9441, 0.955, 0.9377, 0.955, 0.9441, 0.9594, 0.9377, 0.9594, 0.9377, 0.9589, 0.9397, 0.9589, 0.9441, 0.9589, 0.937, 0.955, 0.937, 0.9546, 0.9364, 0.9546, 0.9364, 0.955, 0.9377, 0.9546, 0.9377, 0.955, 0.9376, 0.955, 0.937, 0.955, 0.937, 0.9546, 0.9377, 0.9589, 0.9377, 0.9584, 0.9376, 0.9584, 0.937, 0.958, 0.937, 0.958, 0.9465, 0.9594, 0.9465, 0.9589, 0.9491, 0.9571, 0.9491, 0.9594, 0.9441, 0.9546, 0.9441, 0.955, 0.9454, 0.955, 0.9461, 0.955, 0.9465, 0.955, 0.9465, 0.9546, 0.9441, 0.9594, 0.9441, 0.9589, 0.9465, 0.9589, 0.9465, 0.9594, 0.9491, 0.9557, 0.9491, 0.9594, 0.9491, 0.9571, 0.9491, 0.9561, 0.9465, 0.9589, 0.9465, 0.9561, 0.9467, 0.9555, 0.9467, 0.9551, 0.9491, 0.9561, 0.9491, 0.9571, 0.9465, 0.9546, 0.9465, 0.955, 0.9467, 0.9551, 0.9467, 0.9551, 0.9491, 0.9561, 0.9491, 0.9557, 0.9465, 0.9546, 0.9465, 0.9546, 0.9491, 0.9557, 0.9491, 0.9557, 0.9491, 0.9561, 0.9491, 0.9571, 0.9491, 0.9594, 0.9491, 0.9557, 0.8126, 0.9333, 0.8126, 0.9364, 0.8126, 0.9364, 0.8126, 0.9333, 0.9441, 0.9589, 0.9441, 0.9594, 0.9465, 0.9594, 0.9465, 0.9589, 0.9491, 0.9594, 0.9465, 0.9594, 0.9465, 0.9616, 0.9491, 0.9605, 0.9441, 0.9546, 0.9441, 0.9546, 0.9465, 0.9546, 0.9465, 0.9546, 0.9465, 0.9589, 0.9465, 0.9594, 0.9491, 0.9594, 0.9491, 0.9571, 0.8126, 0.9364, 0.8126, 0.9364, 0.8126, 0.9378, 0.8126, 0.9378, 0.9377, 0.9546, 0.9377, 0.9546, 0.937, 0.9546, 0.937, 0.9546, 0.937, 0.9566, 0.937, 0.9566, 0.9364, 0.9554, 0.9364, 0.9554, 0.9441, 0.9589, 0.9399, 0.9589, 0.9377, 0.9589, 0.9377, 0.9594, 0.9441, 0.9594, 0.9441, 0.9594, 0.9377, 0.9594, 0.9377, 0.9594, 0.9379, 0.9594, 0.9441, 0.9594, 0.9377, 0.9546, 0.9441, 0.9546, 0.9441, 0.9546, 0.9377, 0.9546, 0.9377, 0.9589, 0.9377, 0.9594, 0.937, 0.958, 0.937, 0.958, 0.9377, 0.9594, 0.9377, 0.9594, 0.937, 0.958, 0.937, 0.958, 0.8075, 0.939, 0.8075, 0.939, 0.8096, 0.939, 0.8096, 0.939, 0.8096, 0.939, 0.8096, 0.939, 0.8126, 0.9378, 0.8126, 0.9378, 0.9465, 0.9594, 0.9441, 0.9594, 0.9441, 0.9616, 0.9465, 0.9616, 0.9465, 0.9594, 0.9491, 0.9594, 0.9491, 0.9605, 0.9465, 0.9616, 0.9441, 0.9594, 0.9441, 0.9594, 0.9441, 0.9616, 0.9441, 0.9616, 0.9441, 0.9594, 0.9465, 0.9594, 0.9465, 0.9616, 0.9441, 0.9616, 0.9771, 0.955, 0.9771, 0.957, 0.9777, 0.9555, 0.9777, 0.9551, 0.9775, 0.955, 0.01228, 0.2663, 0.1902, 0.2663, 0.1902, 0.3551, 0.01228, 0.3551, 0.9467, 0.9555, 0.9467, 0.9555, 0.9467, 0.9551, 0.9467, 0.9551, 0.9467, 0.9551, 0.9467, 0.9555, 0.9467, 0.9555, 0.9467, 0.9551, 0.9764, 0.955, 0.9764, 0.9578, 0.9751, 0.9584, 0.9751, 0.955, 0.9751, 0.955, 0.9686, 0.955, 0.9686, 0.9584, 0.9751, 0.9584, 0.9751, 0.955, 0.9687, 0.955, 0.937, 0.958, 0.9376, 0.9584, 0.9377, 0.9584, 0.9377, 0.9589, 0.937, 0.958, 0.9465, 0.9561, 0.9461, 0.957, 0.9454, 0.9578, 0.9441, 0.9583, 0.9441, 0.9589, 0.9465, 0.9589, 0.9467, 0.9551, 0.9467, 0.9551, 0.9465, 0.955, 0.9465, 0.9546, 0.9491, 0.9557, 0.9491, 0.9561, 0.9467, 0.9551, 0.9467, 0.9555, 0.9465, 0.9561, 0.9465, 0.9589, 0.9491, 0.9571, 0.9491, 0.9561, 0.9441, 0.9583, 0.9441, 0.9584, 0.9399, 0.9584, 0.9399, 0.9589, 0.9441, 0.9589, 0.9777, 0.9551, 0.9777, 0.9555, 0.9771, 0.957, 0.9771, 0.955, 0.9775, 0.955, 0.937, 0.955, 0.9376, 0.955, 0.9377, 0.955, 0.9377, 0.9546, 0.937, 0.9546, 0.9465, 0.955, 0.9461, 0.955, 0.9454, 0.955, 0.9441, 0.955, 0.9441, 0.9546, 0.9465, 0.9546, 0.937, 0.9566, 0.937, 0.9566, 0.9364, 0.9554, 0.9364, 0.9554, 0.9771, 0.955, 0.9771, 0.957, 0.9764, 0.9578, 0.9764, 0.955, 0.968, 0.958, 0.9686, 0.9584, 0.9686, 0.955, 0.968, 0.955, 0.968, 0.9566, 0.9377, 0.955, 0.9441, 0.955, 0.9441, 0.955, 0.9441, 0.9546, 0.9377, 0.9546, 0.9764, 0.955, 0.9764, 0.9578, 0.9771, 0.957, 0.9771, 0.955, 0.9751, 0.955, 0.9751, 0.9584, 0.9686, 0.9584, 0.9686, 0.955, 0.9687, 0.955, 0.9751, 0.955, 0.9751, 0.9584, 0.9764, 0.9578, 0.9764, 0.955, 0.9751, 0.955, 0.9686, 0.955, 0.9686, 0.9584, 0.968, 0.958, 0.968, 0.9566, 0.968, 0.955, 0.8126, 0.9378, 0.8126, 0.9364, 0.8121, 0.9364, 0.8121, 0.9375, 0.8126, 0.9333, 0.8126, 0.9333, 0.8121, 0.9327, 0.8121, 0.9327, 0.8126, 0.9364, 0.8126, 0.9333, 0.8121, 0.9327, 0.8121, 0.9364, 0.8126, 0.9333, 0.8126, 0.9364, 0.8121, 0.9364, 0.8121, 0.9327, 0.8075, 0.939, 0.8075, 0.939, 0.8071, 0.9386, 0.8071, 0.9386, 0.8075, 0.939, 0.8096, 0.939, 0.8095, 0.9386, 0.8071, 0.9386, 0.8071, 0.9386, 0.8071, 0.9386, 0.8071, 0.9386, 0.8096, 0.939, 0.8075, 0.939, 0.8071, 0.9386, 0.8071, 0.9386, 0.8071, 0.9386, 0.8071, 0.9386, 0.8095, 0.9386, 0.8096, 0.939, 0.8126, 0.9378, 0.8121, 0.9375, 0.8095, 0.9386, 0.8126, 0.9378, 0.8096, 0.939, 0.8095, 0.9386, 0.8121, 0.9375, 0.8126, 0.9364, 0.8126, 0.9378, 0.8121, 0.9375, 0.8121, 0.9364, 0.937, 0.958, 0.9377, 0.9594, 0.9377, 0.9594, 0.937, 0.958, 0.937, 0.9566, 0.9379, 0.9566, 0.9379, 0.9594, 0.9377, 0.9594, 0.937, 0.958, 0.9441, 0.9616, 0.9441, 0.9616, 0.9441, 0.9616, 0.9441, 0.9616, 0.9441, 0.9616, 0.9441, 0.9616, 0.9441, 0.9594, 0.9379, 0.9594, 0.9377, 0.9594, 0.9377, 0.9594, 0.9441, 0.9594, 0.9441, 0.9616, 0.9441, 0.9594, 0.9441, 0.9594, 0.9441, 0.9616, 0.9364, 0.9546, 0.9364, 0.9554, 0.9364, 0.9554, 0.9364, 0.955, 0.937, 0.9566, 0.937, 0.9566, 0.937, 0.958, 0.937, 0.958, 0.937, 0.958, 0.937, 0.958, 0.937, 0.9566, 0.937, 0.9566, 0.937, 0.958, 0.937, 0.958, 0.937, 0.9566, 0.937, 0.9566, 0.937, 0.958, 0.937, 0.958, 0.937, 0.958, 0.937, 0.958, 0.937, 0.9566, 0.937, 0.9566, 0.937, 0.958, 0.937, 0.958, 0.9364, 0.9546, 0.9364, 0.9554, 0.9364, 0.9554, 0.9364, 0.9554, 0.9364, 0.9554, 0.9364, 0.9546, 0.9364, 0.955, 0.9364, 0.9554, 0.9364, 0.9554, 0.9364, 0.9546, 0.937, 0.9566, 0.937, 0.9566, 0.9364, 0.9554, 0.9364, 0.9554, 0.937, 0.955, 0.937, 0.9566, 0.9364, 0.9554, 0.9364, 0.955, 0.937, 0.9566, 0.937, 0.9566, 0.9364, 0.9554, 0.9364, 0.9554, 0.937, 0.9546, 0.937, 0.9546, 0.9364, 0.9546, 0.9364, 0.9546, 0.8259, 0.3672, 0.5372, 0.3672, 0.5372, 0.2714, 0.8259, 0.2714, 0.937, 0.9546, 0.937, 0.955, 0.9364, 0.955, 0.9364, 0.9546, 0.937, 0.9566, 0.937, 0.955, 0.9364, 0.955, 0.9364, 0.9554, 0.9397, 0.9589, 0.9397, 0.9584, 0.9441, 0.9584, 0.9441, 0.9583, 0.9441, 0.9589, 0.01491, 0.3539, 0.01491, 0.268, 0.2023, 0.268, 0.2023, 0.3539, 0.8139, 0.9341, 0.8139, 0.9341, 0.8133, 0.9341, 0.8133, 0.9341, 0.805, 0.9258, 0.805, 0.9303, 0.805, 0.9303, 0.805, 0.9258, 0.805, 0.9258, 0.805, 0.9303, 0.806, 0.9303, 0.806, 0.9302, 0.8139, 0.9302, 0.8139, 0.9303, 0.8155, 0.9303, 0.8155, 0.9258, 0.8155, 0.9258, 0.8155, 0.9303, 0.8155, 0.9303, 0.8155, 0.9303, 0.8155, 0.9303, 0.8155, 0.9303, 0.8155, 0.9303, 0.8155, 0.9258, 0.8155, 0.9258, 0.8155, 0.9303, 0.8139, 0.9303, 0.8139, 0.9302, 0.806, 0.9302, 0.806, 0.9303, 0.805, 0.9303, 0.805, 0.9258, 0.805, 0.9258, 0.8155, 0.9258, 0.8155, 0.9258, 0.805, 0.9258, 0.805, 0.9258, 0.8139, 0.9258, 0.8139, 0.9258, 0.805, 0.9258, 0.8155, 0.9303, 0.8155, 0.9303, 0.8148, 0.936, 0.8148, 0.936, 0.8155, 0.9303, 0.8155, 0.9303, 0.8147, 0.937, 0.8147, 0.937, 0.8066, 0.937, 0.8076, 0.937, 0.8076, 0.937, 0.8128, 0.937, 0.8128, 0.937, 0.8147, 0.937, 0.8132, 0.9382, 0.8051, 0.9382, 0.805, 0.9303, 0.805, 0.9303, 0.8059, 0.9341, 0.8059, 0.9341, 0.8063, 0.936, 0.8063, 0.936, 0.8059, 0.9341, 0.8059, 0.9341, 0.805, 0.9303, 0.805, 0.9303, 0.8066, 0.937, 0.8066, 0.937, 0.805, 0.9303, 0.806, 0.9303, 0.8073, 0.9359, 0.8076, 0.937, 0.8066, 0.937, 0.8155, 0.9303, 0.8139, 0.9303, 0.8137, 0.9316, 0.8128, 0.937, 0.8147, 0.937, 0.8132, 0.9382, 0.8051, 0.9382, 0.8051, 0.9382, 0.8132, 0.9382, 0.8147, 0.937, 0.8128, 0.937, 0.8128, 0.937, 0.8076, 0.937, 0.8076, 0.937, 0.8066, 0.937, 0.8051, 0.9382, 0.8132, 0.9382, 0.8147, 0.937, 0.8147, 0.937, 0.8132, 0.9382, 0.8132, 0.9382, 0.8066, 0.937, 0.8066, 0.937, 0.8051, 0.9382, 0.8051, 0.9382, 0.8148, 0.936, 0.8129, 0.936, 0.8129, 0.936, 0.8148, 0.936, 0.8155, 0.9303, 0.8139, 0.9303, 0.8139, 0.9305, 0.8139, 0.9341, 0.8133, 0.9341, 0.8129, 0.936, 0.8148, 0.936, 0.8155, 0.9303, 0.8139, 0.9302, 0.8139, 0.9302, 0.8139, 0.9303, 0.8137, 0.9316, 0.8136, 0.9324, 0.8139, 0.9305, 0.8139, 0.9305, 0.8139, 0.9303, 0.8139, 0.9303, 0.8139, 0.9305, 0.8139, 0.9305, 0.8137, 0.9313, 0.8137, 0.9316, 0.8139, 0.9303, 0.8128, 0.937, 0.8128, 0.937, 0.8128, 0.937, 0.8137, 0.9316, 0.8137, 0.9313, 0.8133, 0.9341, 0.8133, 0.9341, 0.8129, 0.936, 0.8129, 0.936, 0.8133, 0.9341, 0.8133, 0.9341, 0.8136, 0.9324, 0.8137, 0.9316, 0.8128, 0.937, 0.8128, 0.937, 0.8128, 0.937, 0.8076, 0.937, 0.8076, 0.937, 0.8129, 0.936, 0.8133, 0.9341, 0.8139, 0.9341, 0.8139, 0.9305, 0.8139, 0.9303, 0.8155, 0.9303, 0.8155, 0.9303, 0.8148, 0.936, 0.8076, 0.937, 0.806, 0.9303, 0.805, 0.9303, 0.8066, 0.937, 0.8073, 0.936, 0.8073, 0.936, 0.8063, 0.936, 0.8063, 0.936, 0.8128, 0.937, 0.8137, 0.9316, 0.8139, 0.9303, 0.8155, 0.9303, 0.8147, 0.937, 0.806, 0.9302, 0.806, 0.9302, 0.8069, 0.9341, 0.8069, 0.9341, 0.8072, 0.9354, 0.8073, 0.9359, 0.806, 0.9303, 0.8076, 0.937, 0.8076, 0.937, 0.8076, 0.937, 0.8073, 0.9359, 0.8072, 0.9354, 0.8073, 0.936, 0.8073, 0.936, 0.8069, 0.9341, 0.8069, 0.9341, 0.806, 0.9303, 0.806, 0.9303, 0.8076, 0.937, 0.8139, 0.9303, 0.8139, 0.9303, 0.8155, 0.9303, 0.8155, 0.9303, 0.806, 0.9302, 0.806, 0.9302, 0.8139, 0.9302, 0.8139, 0.9302, 0.806, 0.9302, 0.806, 0.9302, 0.8139, 0.9302, 0.8139, 0.9302, 0.8073, 0.936, 0.8072, 0.9354, 0.8069, 0.9341, 0.8059, 0.9341, 0.8063, 0.936, 0.805, 0.9258, 0.805, 0.9303, 0.805, 0.9303, 0.805, 0.9258, 0.8139, 0.9258, 0.8139, 0.9302, 0.8139, 0.9302, 0.8139, 0.9258, 0.8139, 0.9305, 0.8139, 0.9341, 0.8139, 0.9341, 0.8139, 0.9305, 0.8139, 0.9341, 0.8139, 0.9341, 0.8139, 0.9305, 0.8139, 0.9305, 0.8139, 0.9341, 0.8139, 0.9341, 0.8133, 0.9341, 0.8133, 0.9341, 0.8069, 0.9341, 0.8059, 0.9341, 0.8059, 0.9341, 0.8069, 0.9341, 0.8059, 0.9341, 0.8069, 0.9341, 0.8069, 0.9341, 0.8059, 0.9341, 0.8059, 0.9341, 0.8069, 0.9341, 0.806, 0.9302, 0.8139, 0.9302, 0.8139, 0.9258, 0.805, 0.9258, 0.805, 0.9303, 0.8133, 0.9341, 0.8139, 0.9341, 0.8139, 0.9305, 0.8136, 0.9324, 0.8059, 0.9341, 0.8069, 0.9341, 0.8073, 0.936, 0.8063, 0.936, 0.8139, 0.9258, 0.8139, 0.9302, 0.806, 0.9302, 0.806, 0.9303, 0.8069, 0.9341, 0.8059, 0.9341, 0.805, 0.9303, 0.805, 0.9258, 0.8139, 0.9305, 0.8139, 0.9341, 0.8133, 0.9341, 0.8137, 0.9313, 0.806, 0.9303, 0.806, 0.9302, 0.806, 0.9302, 0.806, 0.9303, 0.8056, 0.9324, 0.8056, 0.9324, 0.8057, 0.9327, 0.8057, 0.9327, 0.8051, 0.9325, 0.8052, 0.9329, 0.8048, 0.933, 0.8047, 0.9326, 0.8056, 0.9324, 0.8051, 0.9325, 0.8051, 0.9325, 0.8056, 0.9324, 0.8057, 0.9327, 0.8052, 0.9329, 0.8051, 0.9325, 0.8056, 0.9324, 0.8057, 0.9327, 0.8052, 0.9329, 0.8052, 0.9329, 0.8057, 0.9327, 0.8056, 0.9324, 0.8051, 0.9325, 0.8052, 0.9329, 0.8057, 0.9327, 0.8047, 0.9326, 0.8048, 0.933, 0.8048, 0.933, 0.8047, 0.9326, 0.8052, 0.9329, 0.8048, 0.933, 0.8055, 0.9358, 0.8058, 0.9357, 0.8052, 0.9329, 0.8051, 0.9325, 0.8047, 0.9326, 0.8048, 0.933, 0.8051, 0.9325, 0.8051, 0.9325, 0.8047, 0.9326, 0.8047, 0.9326, 0.8055, 0.9358, 0.8058, 0.9357, 0.8059, 0.9361, 0.8056, 0.9361, 0.8052, 0.9329, 0.8052, 0.9329, 0.8058, 0.9357, 0.8058, 0.9357, 0.8048, 0.933, 0.8052, 0.9329, 0.8058, 0.9357, 0.8055, 0.9358, 0.8048, 0.933, 0.8048, 0.933, 0.8055, 0.9358, 0.8055, 0.9358, 0.8059, 0.9361, 0.8059, 0.9361, 0.8056, 0.9361, 0.8056, 0.9361, 0.8058, 0.9357, 0.8058, 0.9357, 0.8064, 0.9356, 0.8064, 0.9356, 0.8058, 0.9357, 0.8055, 0.9358, 0.8056, 0.9361, 0.8059, 0.9361, 0.8055, 0.9358, 0.8055, 0.9358, 0.8056, 0.9361, 0.8056, 0.9361, 0.8064, 0.9356, 0.8064, 0.9356, 0.8065, 0.9359, 0.8065, 0.9359, 0.8058, 0.9357, 0.8059, 0.9361, 0.8065, 0.9359, 0.8064, 0.9356, 0.8059, 0.9361, 0.8058, 0.9357, 0.8064, 0.9356, 0.8065, 0.9359, 0.8059, 0.9361, 0.8059, 0.9361, 0.8065, 0.9359, 0.8065, 0.9359, 0.8056, 0.9324, 0.8056, 0.9324, 0.8057, 0.9327, 0.8057, 0.9327, 0.8051, 0.9325, 0.8052, 0.9329, 0.8048, 0.933, 0.8047, 0.9326, 0.8056, 0.9324, 0.8051, 0.9325, 0.8051, 0.9325, 0.8056, 0.9324, 0.8057, 0.9327, 0.8052, 0.9329, 0.8051, 0.9325, 0.8056, 0.9324, 0.8057, 0.9327, 0.8052, 0.9329, 0.8052, 0.9329, 0.8057, 0.9327, 0.8056, 0.9324, 0.8051, 0.9325, 0.8052, 0.9329, 0.8057, 0.9327, 0.8047, 0.9326, 0.8048, 0.933, 0.8048, 0.933, 0.8047, 0.9326, 0.8052, 0.9329, 0.8048, 0.933, 0.8055, 0.9358, 0.8058, 0.9357, 0.8052, 0.9329, 0.8051, 0.9325, 0.8047, 0.9326, 0.8048, 0.933, 0.8051, 0.9325, 0.8051, 0.9325, 0.8047, 0.9326, 0.8047, 0.9326, 0.8055, 0.9358, 0.8058, 0.9357, 0.8059, 0.9361, 0.8056, 0.9361, 0.8052, 0.9329, 0.8052, 0.9329, 0.8058, 0.9357, 0.8058, 0.9357, 0.8048, 0.933, 0.8052, 0.9329, 0.8058, 0.9357, 0.8055, 0.9358, 0.8048, 0.933, 0.8048, 0.933, 0.8055, 0.9358, 0.8055, 0.9358, 0.8059, 0.9361, 0.8059, 0.9361, 0.8056, 0.9361, 0.8056, 0.9361, 0.8058, 0.9357, 0.8058, 0.9357, 0.8064, 0.9356, 0.8064, 0.9356, 0.8058, 0.9357, 0.8055, 0.9358, 0.8056, 0.9361, 0.8059, 0.9361, 0.8055, 0.9358, 0.8055, 0.9358, 0.8056, 0.9361, 0.8056, 0.9361, 0.8064, 0.9356, 0.8064, 0.9356, 0.8065, 0.9359, 0.8065, 0.9359, 0.8058, 0.9357, 0.8059, 0.9361, 0.8065, 0.9359, 0.8064, 0.9356, 0.8059, 0.9361, 0.8058, 0.9357, 0.8064, 0.9356, 0.8065, 0.9359, 0.8059, 0.9361, 0.8059, 0.9361, 0.8065, 0.9359, 0.8065, 0.9359])
me_cube_001.materials.append(mat_material_001)
me_cube_001.use_remesh_preserve_volume = False
me_cube_001.use_remesh_preserve_attributes = False
me_cube_001.use_mirror_vertex_groups = False
me_cube_001.update()

# ---- objects
ob_cube_003 = bpy.data.objects.new('Cube.003', me_cube_013)
ob_cube_002 = bpy.data.objects.new('Cube.002', me_cube_012)
ob_cube_001 = bpy.data.objects.new('Cube.001', me_cube_011)
ob_cube = bpy.data.objects.new('Cube', me_cube_001)

# ---- transforms, parenting, visibility, modifiers, constraints
ob_cube_003.location = (-1.796, -3.074e-07, 0.4524)
ob_cube_003.lineart.crease_threshold = 0.0
_m = ob_cube_003.modifiers.new('Auto Smooth', 'NODES')
_m.node_group = ng_auto_smooth
_gi = [s.identifier for s in ng_auto_smooth.interface.items_tree if s.item_type == 'SOCKET' and s.in_out == 'INPUT']
_m[_gi[1]] = 0.5236  # Angle
ob_cube_002.location = (1.494, -4.959e-07, 1.928)
ob_cube_002.lineart.crease_threshold = 0.0
_m = ob_cube_002.modifiers.new('Auto Smooth', 'NODES')
_m.node_group = ng_auto_smooth
_gi = [s.identifier for s in ng_auto_smooth.interface.items_tree if s.item_type == 'SOCKET' and s.in_out == 'INPUT']
_m[_gi[1]] = 0.5236  # Angle
ob_cube_001.location = (0.001491, -2.408e-07, 0.03769)
ob_cube_001.lineart.crease_threshold = 0.0
_m = ob_cube_001.modifiers.new('Auto Smooth', 'NODES')
_m.node_group = ng_auto_smooth
_gi = [s.identifier for s in ng_auto_smooth.interface.items_tree if s.item_type == 'SOCKET' and s.in_out == 'INPUT']
_m[_gi[1]] = 0.5236  # Angle
ob_cube.location = (0.001491, -2.408e-07, 0.03769)
ob_cube.lineart.crease_threshold = 0.0
_m = ob_cube.modifiers.new('Auto Smooth', 'NODES')
_m.node_group = ng_auto_smooth
_gi = [s.identifier for s in ng_auto_smooth.interface.items_tree if s.item_type == 'SOCKET' and s.in_out == 'INPUT']
_m[_gi[1]] = 0.5236  # Angle

# ---- collection membership
col_collection_1.objects.link(ob_cube_003)
col_collection_1.objects.link(ob_cube_002)
col_collection_1.objects.link(ob_cube_001)
col_collection_1.objects.link(ob_cube)

# ---- scene / render settings (as saved in the file)
scene.frame_start = 1; scene.frame_end = 250; scene.frame_set(1)
scene.render.engine = 'BLENDER_EEVEE_NEXT'
scene.render.dither_intensity = 0.0
scene.cycles.use_denoising = False
scene.cycles.samples = 128
scene.cycles.sampling_pattern = 'TABULATED_SOBOL'
scene.cycles.use_adaptive_sampling = False
scene.cycles.use_light_tree = False
scene.cycles.blur_glossy = 0.0
scene.cycles.sample_clamp_indirect = 0.0
scene.view_settings.view_transform = 'Standard'
bpy.context.view_layer.update()

# ---- added for rendering (the .blend has no active camera): camera
cam_auto = bpy.data.cameras.new('AutoCamera')
cam_auto.lens = 50.0
cam_auto.sensor_width = 36.0
cam_auto.clip_end = 1000.0
ob_auto_camera = bpy.data.objects.new('AutoCamera', cam_auto)
scene.collection.objects.link(ob_auto_camera)
ob_auto_camera.location = (6.11881, -7.89951, 6.79922)
ob_auto_camera.rotation_euler = (1.09748, -7.21219e-08, 0.694738)
scene.camera = ob_auto_camera
bpy.context.view_layer.update()
